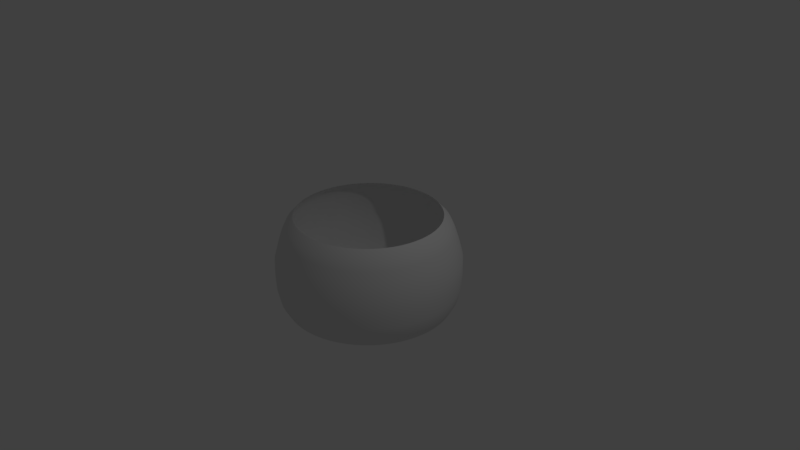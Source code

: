 # Source: Curved_Cylinder.blend  (saved by Blender 2.78.0; exported with 4.5.12 LTS)
import bpy
from mathutils import Matrix  # noqa: F401  (used for matrix-valued properties, if any)

bpy.ops.wm.read_factory_settings(use_empty=True)
scene = bpy.context.scene
scene.name = 'Scene'

# ---- collections
col_collection_1 = bpy.data.collections.new('Collection 1'); scene.collection.children.link(col_collection_1)

# ---- world
world_world = bpy.data.worlds.new('World'); scene.world = world_world
world_world.color = (0.05088, 0.05088, 0.05088)
world_world.use_sun_shadow = False
world_world.sun_shadow_jitter_overblur = 0.0
world_world.cycles.sampling_method = 'MANUAL'

# ---- cameras
cam_camera = bpy.data.cameras.new('Camera')
cam_camera.clip_end = 100.0
cam_camera.lens = 35.0
cam_camera.sensor_width = 32.0
cam_camera.sensor_height = 18.0
cam_camera.ortho_scale = 7.314
cam_camera.dof.focus_distance = 0.0
cam_camera.dof.aperture_fstop = 128.0

# ---- lights
light_lamp = bpy.data.lights.new('Lamp', 'POINT')
light_lamp.transmission_factor = 0.0
light_lamp.cutoff_distance = 30.0
light_lamp.energy = 100.0
light_lamp.shadow_buffer_clip_start = 1.001
light_lamp.shadow_soft_size = 0.1
light_lamp.shadow_maximum_resolution = 0.006
light_lamp.use_absolute_resolution = True

# ---- meshes
me_cylinder = bpy.data.meshes.new('Cylinder')
me_cylinder.from_pydata([(2.161e-07, 1.096, -0.6647), (1.963e-07, 0.9516, 0.5746), (0.2137, 1.074, -0.6647), (0.1856, 0.9333, 0.5746), (0.4192, 1.012, -0.6647), (0.3641, 0.8791, 0.5746), (0.6086, 0.9109, -0.6647), (0.5287, 0.7912, 0.5746), (0.7747, 0.7747, -0.6647), (0.6729, 0.6729, 0.5746), (0.9109, 0.6086, -0.6647), (0.7912, 0.5287, 0.5746), (1.012, 0.4192, -0.6647), (0.8791, 0.3641, 0.5746), (1.074, 0.2137, -0.6647), (0.9333, 0.1856, 0.5746), (1.096, 5.849e-08, -0.6647), (0.9516, 1.098e-07, 0.5746), (1.074, -0.2137, -0.6647), (0.9333, -0.1856, 0.5746), (1.012, -0.4192, -0.6647), (0.8791, -0.3641, 0.5746), (0.9109, -0.6086, -0.6647), (0.7912, -0.5287, 0.5746), (0.7747, -0.7747, -0.6647), (0.6729, -0.6729, 0.5746), (0.6086, -0.9109, -0.6647), (0.5287, -0.7912, 0.5746), (0.4192, -1.012, -0.6647), (0.3641, -0.8791, 0.5746), (0.2137, -1.074, -0.6647), (0.1856, -0.9333, 0.5746), (-3.655e-07, -1.096, -0.6647), (-3.066e-07, -0.9516, 0.5746), (-0.2137, -1.074, -0.6647), (-0.1856, -0.9333, 0.5746), (-0.4192, -1.012, -0.6647), (-0.3641, -0.8791, 0.5746), (-0.6086, -0.9109, -0.6647), (-0.5287, -0.7912, 0.5746), (-0.7747, -0.7747, -0.6647), (-0.6729, -0.6729, 0.5746), (-0.9109, -0.6086, -0.6647), (-0.7912, -0.5287, 0.5746), (-1.012, -0.4192, -0.6647), (-0.8791, -0.3641, 0.5746), (-1.074, -0.2137, -0.6647), (-0.9333, -0.1856, 0.5746), (-1.096, 1.038e-06, -0.6647), (-0.9516, 9.517e-07, 0.5746), (-1.074, 0.2137, -0.6647), (-0.9333, 0.1856, 0.5746), (-1.012, 0.4192, -0.6647), (-0.8791, 0.3642, 0.5746), (-0.9109, 0.6086, -0.6647), (-0.7912, 0.5287, 0.5746), (-0.7747, 0.7747, -0.6647), (-0.6729, 0.6729, 0.5746), (-0.6086, 0.9109, -0.6647), (-0.5287, 0.7912, 0.5746), (-0.4192, 1.012, -0.6647), (-0.3641, 0.8791, 0.5746), (-0.2137, 1.074, -0.6647), (-0.1856, 0.9333, 0.5746), (1.775e-07, 1.2, -0.374), (1.708e-07, 1.205, 0.004166), (1.722e-07, 1.104, 0.3529), (0.2153, 1.082, 0.3529), (0.2351, 1.182, 0.004166), (0.2342, 1.177, -0.374), (0.4223, 1.02, 0.3529), (0.4612, 1.113, 0.004166), (0.4593, 1.109, -0.374), (0.6131, 0.9176, 0.3529), (0.6696, 1.002, 0.004166), (0.6669, 0.998, -0.374), (0.7803, 0.7803, 0.3529), (0.8522, 0.8522, 0.004166), (0.8488, 0.8488, -0.374), (0.9176, 0.6131, 0.3529), (1.002, 0.6696, 0.004166), (0.998, 0.6669, -0.374), (1.02, 0.4223, 0.3529), (1.113, 0.4612, 0.004166), (1.109, 0.4593, -0.374), (1.082, 0.2153, 0.3529), (1.182, 0.2351, 0.004166), (1.177, 0.2342, -0.374), (1.104, 6.136e-08, 0.3529), (1.205, 3.382e-08, 0.004166), (1.2, 3.349e-08, -0.374), (1.082, -0.2153, 0.3529), (1.182, -0.2351, 0.004166), (1.177, -0.2342, -0.374), (1.02, -0.4223, 0.3529), (1.113, -0.4612, 0.004166), (1.109, -0.4593, -0.374), (0.9176, -0.6131, 0.3529), (1.002, -0.6696, 0.004166), (0.998, -0.6669, -0.374), (0.7803, -0.7803, 0.3529), (0.8522, -0.8522, 0.004166), (0.8488, -0.8488, -0.374), (0.6131, -0.9176, 0.3529), (0.6696, -1.002, 0.004166), (0.6669, -0.998, -0.374), (0.4223, -1.02, 0.3529), (0.4612, -1.113, 0.004166), (0.4593, -1.109, -0.374), (0.2153, -1.082, 0.3529), (0.2351, -1.182, 0.004166), (0.2342, -1.177, -0.374), (-3.807e-07, -1.104, 0.3529), (-4.23e-07, -1.205, 0.004166), (-4.189e-07, -1.2, -0.374), (-0.2153, -1.082, 0.3529), (-0.2351, -1.182, 0.004166), (-0.2342, -1.177, -0.374), (-0.4223, -1.02, 0.3529), (-0.4612, -1.113, 0.004166), (-0.4593, -1.109, -0.374), (-0.6131, -0.9176, 0.3529), (-0.6696, -1.002, 0.004166), (-0.6669, -0.998, -0.374), (-0.7803, -0.7803, 0.3529), (-0.8522, -0.8522, 0.004166), (-0.8488, -0.8488, -0.374), (-0.9176, -0.6131, 0.3529), (-1.002, -0.6696, 0.004166), (-0.998, -0.6669, -0.374), (-1.02, -0.4223, 0.3529), (-1.113, -0.4612, 0.004166), (-1.109, -0.4593, -0.374), (-1.082, -0.2153, 0.3529), (-1.182, -0.2351, 0.004166), (-1.177, -0.2342, -0.374), (-1.104, 1.046e-06, 0.3529), (-1.205, 1.103e-06, 0.004166), (-1.2, 1.1e-06, -0.374), (-1.082, 0.2153, 0.3529), (-1.182, 0.2351, 0.004166), (-1.177, 0.2342, -0.374), (-1.02, 0.4223, 0.3529), (-1.113, 0.4612, 0.004166), (-1.109, 0.4593, -0.374), (-0.9176, 0.6131, 0.3529), (-1.002, 0.6696, 0.004166), (-0.998, 0.6669, -0.374), (-0.7803, 0.7803, 0.3529), (-0.8522, 0.8522, 0.004166), (-0.8488, 0.8488, -0.374), (-0.6131, 0.9176, 0.3529), (-0.6696, 1.002, 0.004166), (-0.6669, 0.998, -0.374), (-0.4223, 1.02, 0.3529), (-0.4612, 1.113, 0.004166), (-0.4593, 1.109, -0.374), (-0.2153, 1.082, 0.3529), (-0.2351, 1.182, 0.004166), (-0.2342, 1.177, -0.374), (0.1074, 1.09, -0.665), (0.09324, 0.9467, 0.575), (1.745e-07, 1.048, 0.4733), (0.2269, 1.14, -0.5428), (0.3179, 1.048, -0.665), (0.2761, 0.9103, 0.575), (0.445, 1.074, -0.5428), (0.5163, 0.9659, -0.665), (0.4484, 0.8389, 0.575), (0.646, 0.9668, -0.5428), (0.6948, 0.8467, -0.665), (0.6035, 0.7353, 0.575), (0.8222, 0.8222, -0.5428), (0.8467, 0.6948, -0.665), (0.7353, 0.6035, 0.575), (0.9668, 0.646, -0.5428), (0.9659, 0.5163, -0.665), (0.8389, 0.4484, 0.575), (1.074, 0.445, -0.5428), (1.048, 0.3179, -0.665), (0.9103, 0.2761, 0.575), (1.14, 0.2269, -0.5428), (1.09, 0.1074, -0.665), (0.9467, 0.09324, 0.575), (1.163, 4.341e-08, -0.5428), (1.09, -0.1074, -0.665), (0.9467, -0.09324, 0.575), (1.14, -0.2269, -0.5428), (1.048, -0.3179, -0.665), (0.9103, -0.2761, 0.575), (1.074, -0.445, -0.5428), (0.9659, -0.5163, -0.665), (0.8389, -0.4484, 0.575), (0.9668, -0.646, -0.5428), (0.8467, -0.6948, -0.665), (0.7353, -0.6035, 0.575), (0.8222, -0.8222, -0.5428), (0.6948, -0.8467, -0.665), (0.6035, -0.7353, 0.575), (0.646, -0.9668, -0.5428), (0.5163, -0.9659, -0.665), (0.4484, -0.8389, 0.575), (0.445, -1.074, -0.5428), (0.3179, -1.048, -0.665), (0.2761, -0.9103, 0.575), (0.2269, -1.14, -0.5428), (0.1074, -1.09, -0.665), (0.09324, -0.9467, 0.575), (-3.962e-07, -1.163, -0.5428), (-0.1074, -1.09, -0.665), (-0.09324, -0.9467, 0.575), (-0.2269, -1.14, -0.5428), (-0.3179, -1.048, -0.665), (-0.2761, -0.9103, 0.575), (-0.445, -1.074, -0.5428), (-0.5163, -0.9659, -0.665), (-0.4484, -0.8389, 0.575), (-0.646, -0.9668, -0.5428), (-0.6948, -0.8467, -0.665), (-0.6035, -0.7353, 0.575), (-0.8222, -0.8222, -0.5428), (-0.8467, -0.6948, -0.665), (-0.7353, -0.6035, 0.575), (-0.9668, -0.646, -0.5428), (-0.9659, -0.5163, -0.665), (-0.8389, -0.4484, 0.575), (-1.074, -0.445, -0.5428), (-1.048, -0.3179, -0.665), (-0.9103, -0.2761, 0.575), (-1.14, -0.2268, -0.5428), (-1.09, -0.1074, -0.665), (-0.9467, -0.09324, 0.575), (-1.163, 1.081e-06, -0.5428), (-1.09, 0.1074, -0.665), (-0.9467, 0.09324, 0.575), (-1.14, 0.2269, -0.5428), (-1.048, 0.3179, -0.665), (-0.9103, 0.2761, 0.575), (-1.074, 0.445, -0.5428), (-0.9659, 0.5163, -0.665), (-0.8389, 0.4484, 0.575), (-0.9668, 0.646, -0.5428), (-0.8467, 0.6948, -0.665), (-0.7353, 0.6035, 0.575), (-0.8222, 0.8222, -0.5428), (-0.6948, 0.8467, -0.665), (-0.6035, 0.7353, 0.575), (-0.646, 0.9668, -0.5428), (-0.5163, 0.9659, -0.665), (-0.4484, 0.8389, 0.575), (-0.445, 1.074, -0.5428), (-0.3179, 1.048, -0.665), (-0.2761, 0.9103, 0.575), (-0.2268, 1.14, -0.5428), (-0.1074, 1.09, -0.665), (-0.09324, 0.9467, 0.575), (1.848e-07, 1.163, -0.5428), (1.759e-07, 1.209, -0.1934), (1.766e-07, 1.151, 0.2064), (0.2044, 1.027, 0.4733), (0.2246, 1.129, 0.2064), (0.2359, 1.186, -0.1934), (0.4009, 0.9679, 0.4733), (0.4405, 1.063, 0.2064), (0.4627, 1.117, -0.1934), (0.582, 0.871, 0.4733), (0.6395, 0.957, 0.2064), (0.6718, 1.005, -0.1934), (0.7408, 0.7408, 0.4733), (0.8139, 0.8139, 0.2064), (0.855, 0.855, -0.1934), (0.871, 0.582, 0.4733), (0.957, 0.6395, 0.2064), (1.005, 0.6718, -0.1934), (0.9679, 0.4009, 0.4733), (1.063, 0.4405, 0.2064), (1.117, 0.4627, -0.1934), (1.027, 0.2044, 0.4733), (1.129, 0.2246, 0.2064), (1.186, 0.2359, -0.1934), (1.048, 8.37e-08, 0.4733), (1.151, 5.015e-08, 0.2064), (1.209, 3.511e-08, -0.1934), (1.027, -0.2044, 0.4733), (1.129, -0.2246, 0.2064), (1.186, -0.2359, -0.1934), (0.9679, -0.4009, 0.4733), (1.063, -0.4405, 0.2064), (1.117, -0.4627, -0.1934), (0.871, -0.582, 0.4733), (0.957, -0.6395, 0.2064), (1.005, -0.6718, -0.1934), (0.7408, -0.7408, 0.4733), (0.8139, -0.8139, 0.2064), (0.855, -0.855, -0.1934), (0.582, -0.871, 0.4733), (0.6395, -0.957, 0.2064), (0.6718, -1.005, -0.1934), (0.4009, -0.9679, 0.4733), (0.4405, -1.063, 0.2064), (0.4627, -1.117, -0.1934), (0.2044, -1.027, 0.4733), (0.2246, -1.129, 0.2064), (0.2359, -1.186, -0.1934), (-3.484e-07, -1.048, 0.4733), (-3.999e-07, -1.151, 0.2064), (-4.219e-07, -1.209, -0.1934), (-0.2044, -1.027, 0.4733), (-0.2246, -1.129, 0.2064), (-0.2359, -1.186, -0.1934), (-0.4009, -0.9679, 0.4733), (-0.4405, -1.063, 0.2064), (-0.4627, -1.117, -0.1934), (-0.582, -0.871, 0.4733), (-0.6395, -0.957, 0.2064), (-0.6718, -1.005, -0.1934), (-0.7408, -0.7408, 0.4733), (-0.8139, -0.8139, 0.2064), (-0.855, -0.855, -0.1934), (-0.871, -0.582, 0.4733), (-0.957, -0.6395, 0.2064), (-1.005, -0.6718, -0.1934), (-0.9679, -0.4009, 0.4733), (-1.063, -0.4405, 0.2064), (-1.117, -0.4627, -0.1934), (-1.027, -0.2044, 0.4733), (-1.129, -0.2245, 0.2064), (-1.186, -0.2359, -0.1934), (-1.048, 1.011e-06, 0.4733), (-1.151, 1.075e-06, 0.2064), (-1.209, 1.107e-06, -0.1934), (-1.027, 0.2044, 0.4733), (-1.129, 0.2246, 0.2064), (-1.186, 0.2359, -0.1934), (-0.9679, 0.4009, 0.4733), (-1.063, 0.4405, 0.2064), (-1.117, 0.4627, -0.1934), (-0.871, 0.582, 0.4733), (-0.957, 0.6395, 0.2064), (-1.005, 0.6718, -0.1934), (-0.7408, 0.7408, 0.4733), (-0.8139, 0.8139, 0.2064), (-0.855, 0.855, -0.1934), (-0.582, 0.871, 0.4733), (-0.6395, 0.957, 0.2064), (-0.6718, 1.005, -0.1934), (-0.4009, 0.9679, 0.4733), (-0.4405, 1.063, 0.2064), (-0.4627, 1.117, -0.1934), (-0.2044, 1.027, 0.4733), (-0.2245, 1.129, 0.2064), (-0.2359, 1.186, -0.1934), (-0.1176, 1.194, -0.3745), (-0.1181, 1.199, 0.004262), (-0.1081, 1.098, 0.3534), (-0.3483, 1.148, -0.3745), (-0.3498, 1.153, 0.004262), (-0.3203, 1.056, 0.3534), (-0.5657, 1.058, -0.3745), (-0.5681, 1.063, 0.004262), (-0.5201, 0.973, 0.3534), (-0.7613, 0.9276, -0.3745), (-0.7645, 0.9315, 0.004262), (-0.6999, 0.8529, 0.3534), (-0.9276, 0.7613, -0.3745), (-0.9315, 0.7645, 0.004262), (-0.8529, 0.6999, 0.3534), (-1.058, 0.5657, -0.3745), (-1.063, 0.5681, 0.004262), (-0.973, 0.5201, 0.3534), (-1.148, 0.3484, -0.3745), (-1.153, 0.3498, 0.004262), (-1.056, 0.3203, 0.3534), (-1.194, 0.1176, -0.3745), (-1.199, 0.1181, 0.004262), (-1.098, 0.1081, 0.3534), (-1.194, -0.1176, -0.3745), (-1.199, -0.1181, 0.004262), (-1.098, -0.1081, 0.3534), (-1.148, -0.3483, -0.3745), (-1.153, -0.3498, 0.004262), (-1.056, -0.3203, 0.3534), (-1.058, -0.5657, -0.3745), (-1.063, -0.5681, 0.004262), (-0.973, -0.5201, 0.3534), (-0.9276, -0.7613, -0.3745), (-0.9315, -0.7645, 0.004262), (-0.8529, -0.6999, 0.3534), (-0.7613, -0.9276, -0.3745), (-0.7645, -0.9315, 0.004262), (-0.6999, -0.8529, 0.3534), (-0.5657, -1.058, -0.3745), (-0.5681, -1.063, 0.004262), (-0.5201, -0.973, 0.3534), (-0.3484, -1.148, -0.3745), (-0.3498, -1.153, 0.004262), (-0.3203, -1.056, 0.3534), (-0.1176, -1.194, -0.3745), (-0.1181, -1.199, 0.004262), (-0.1081, -1.098, 0.3534), (0.1176, -1.194, -0.3745), (0.1181, -1.199, 0.004262), (0.1081, -1.098, 0.3534), (0.3484, -1.148, -0.3745), (0.3498, -1.153, 0.004262), (0.3203, -1.056, 0.3534), (0.5657, -1.058, -0.3745), (0.5681, -1.063, 0.004262), (0.5201, -0.973, 0.3534), (0.7613, -0.9276, -0.3745), (0.7645, -0.9315, 0.004262), (0.6999, -0.8529, 0.3534), (0.9276, -0.7613, -0.3745), (0.9315, -0.7645, 0.004262), (0.8529, -0.6999, 0.3534), (1.058, -0.5657, -0.3745), (1.063, -0.5681, 0.004262), (0.973, -0.5201, 0.3534), (1.148, -0.3484, -0.3745), (1.153, -0.3498, 0.004262), (1.056, -0.3203, 0.3534), (1.194, -0.1176, -0.3745), (1.199, -0.1181, 0.004262), (1.098, -0.1081, 0.3534), (1.194, 0.1176, -0.3745), (1.199, 0.1181, 0.004262), (1.098, 0.1081, 0.3534), (1.148, 0.3484, -0.3745), (1.153, 0.3498, 0.004262), (1.056, 0.3203, 0.3534), (1.058, 0.5657, -0.3745), (1.063, 0.5681, 0.004262), (0.973, 0.5201, 0.3534), (0.9276, 0.7613, -0.3745), (0.9315, 0.7645, 0.004262), (0.8529, 0.6999, 0.3534), (0.7613, 0.9276, -0.3745), (0.7645, 0.9315, 0.004262), (0.6999, 0.8529, 0.3534), (0.5657, 1.058, -0.3745), (0.5681, 1.063, 0.004262), (0.5201, 0.973, 0.3534), (0.3484, 1.148, -0.3745), (0.3498, 1.153, 0.004262), (0.3203, 1.056, 0.3534), (0.1176, 1.194, -0.3745), (0.1181, 1.199, 0.004262), (0.1081, 1.098, 0.3534), (0.1128, 1.145, 0.2068), (0.1185, 1.203, -0.1936), (0.1139, 1.157, -0.5434), (0.3341, 1.101, 0.2068), (0.351, 1.157, -0.1936), (0.3374, 1.112, -0.5434), (0.5425, 1.015, 0.2068), (0.5699, 1.066, -0.1936), (0.548, 1.025, -0.5434), (0.7301, 0.8896, 0.2068), (0.767, 0.9346, -0.1936), (0.7374, 0.8986, -0.5434), (0.8896, 0.7301, 0.2068), (0.9346, 0.767, -0.1936), (0.8986, 0.7374, -0.5434), (1.015, 0.5425, 0.2068), (1.066, 0.5699, -0.1936), (1.025, 0.548, -0.5434), (1.101, 0.3341, 0.2068), (1.157, 0.351, -0.1936), (1.112, 0.3374, -0.5434), (1.145, 0.1128, 0.2068), (1.203, 0.1185, -0.1936), (1.157, 0.1139, -0.5434), (1.145, -0.1128, 0.2068), (1.203, -0.1185, -0.1936), (1.157, -0.1139, -0.5434), (1.101, -0.3341, 0.2068), (1.157, -0.351, -0.1936), (1.112, -0.3374, -0.5434), (1.015, -0.5425, 0.2068), (1.066, -0.5699, -0.1936), (1.025, -0.548, -0.5434), (0.8896, -0.7301, 0.2068), (0.9346, -0.767, -0.1936), (0.8986, -0.7374, -0.5434), (0.7301, -0.8896, 0.2068), (0.767, -0.9346, -0.1936), (0.7374, -0.8986, -0.5434), (0.5425, -1.015, 0.2068), (0.5699, -1.066, -0.1936), (0.548, -1.025, -0.5434), (0.3341, -1.101, 0.2068), (0.351, -1.157, -0.1936), (0.3374, -1.112, -0.5434), (0.1128, -1.145, 0.2068), (0.1185, -1.203, -0.1936), (0.1139, -1.157, -0.5434), (-0.1128, -1.145, 0.2068), (-0.1185, -1.203, -0.1936), (-0.1139, -1.157, -0.5434), (-0.3341, -1.101, 0.2068), (-0.351, -1.157, -0.1936), (-0.3374, -1.112, -0.5434), (-0.5425, -1.015, 0.2068), (-0.5699, -1.066, -0.1936), (-0.548, -1.025, -0.5434), (-0.7301, -0.8896, 0.2068), (-0.767, -0.9346, -0.1936), (-0.7374, -0.8986, -0.5434), (-0.8896, -0.7301, 0.2068), (-0.9346, -0.767, -0.1936), (-0.8986, -0.7374, -0.5434), (-1.015, -0.5425, 0.2068), (-1.066, -0.5699, -0.1936), (-1.025, -0.548, -0.5434), (-1.101, -0.3341, 0.2068), (-1.157, -0.351, -0.1936), (-1.112, -0.3374, -0.5434), (-1.145, -0.1128, 0.2068), (-1.203, -0.1185, -0.1936), (-1.157, -0.1139, -0.5434), (-1.145, 0.1128, 0.2068), (-1.203, 0.1185, -0.1936), (-1.157, 0.1139, -0.5434), (-1.101, 0.3341, 0.2068), (-1.157, 0.351, -0.1936), (-1.112, 0.3374, -0.5434), (-1.015, 0.5425, 0.2068), (-1.066, 0.5699, -0.1936), (-1.025, 0.548, -0.5434), (-0.8896, 0.7301, 0.2068), (-0.9346, 0.767, -0.1936), (-0.8986, 0.7374, -0.5434), (-0.7301, 0.8896, 0.2068), (-0.767, 0.9346, -0.1936), (-0.7374, 0.8986, -0.5434), (-0.5425, 1.015, 0.2068), (-0.5699, 1.066, -0.1936), (-0.548, 1.025, -0.5434), (-0.3341, 1.101, 0.2068), (-0.351, 1.157, -0.1936), (-0.3374, 1.112, -0.5434), (-0.1128, 1.145, 0.2068), (-0.1185, 1.203, -0.1936), (-0.1139, 1.157, -0.5434), (-0.1026, 1.042, 0.4738), (-0.304, 1.002, 0.4738), (-0.4937, 0.9236, 0.4738), (-0.6643, 0.8095, 0.4738), (-0.8095, 0.6644, 0.4738), (-0.9236, 0.4937, 0.4738), (-1.002, 0.304, 0.4738), (-1.042, 0.1026, 0.4738), (-1.042, -0.1026, 0.4738), (-1.002, -0.304, 0.4738), (-0.9236, -0.4937, 0.4738), (-0.8095, -0.6643, 0.4738), (-0.6643, -0.8095, 0.4738), (-0.4937, -0.9236, 0.4738), (-0.304, -1.002, 0.4738), (-0.1026, -1.042, 0.4738), (0.1026, -1.042, 0.4738), (0.304, -1.002, 0.4738), (0.4937, -0.9236, 0.4738), (0.6643, -0.8095, 0.4738), (0.8095, -0.6643, 0.4738), (0.9236, -0.4937, 0.4738), (1.002, -0.304, 0.4738), (1.042, -0.1026, 0.4738), (1.042, 0.1026, 0.4738), (1.002, 0.304, 0.4738), (0.9236, 0.4937, 0.4738), (0.8095, 0.6643, 0.4738), (0.6643, 0.8095, 0.4738), (0.4937, 0.9236, 0.4738), (0.304, 1.002, 0.4738), (0.1026, 1.042, 0.4738)], [], [(575, 161, 3, 259), (574, 165, 5, 262), (573, 168, 7, 265), (572, 171, 9, 268), (571, 174, 11, 271), (570, 177, 13, 274), (569, 180, 15, 277), (568, 183, 17, 280), (567, 186, 19, 283), (566, 189, 21, 286), (565, 192, 23, 289), (564, 195, 25, 292), (563, 198, 27, 295), (562, 201, 29, 298), (561, 204, 31, 301), (560, 207, 33, 304), (559, 210, 35, 307), (558, 213, 37, 310), (557, 216, 39, 313), (556, 219, 41, 316), (555, 222, 43, 319), (554, 225, 45, 322), (553, 228, 47, 325), (552, 231, 49, 328), (551, 234, 51, 331), (550, 237, 53, 334), (549, 240, 55, 337), (548, 243, 57, 340), (547, 246, 59, 343), (546, 249, 61, 346), (545, 252, 63, 349), (544, 255, 1, 162), (543, 352, 64, 256), (542, 353, 65, 257), (541, 354, 66, 258), (540, 355, 159, 253), (539, 356, 158, 351), (538, 357, 157, 350), (537, 358, 156, 250), (536, 359, 155, 348), (535, 360, 154, 347), (534, 361, 153, 247), (533, 362, 152, 345), (532, 363, 151, 344), (531, 364, 150, 244), (530, 365, 149, 342), (529, 366, 148, 341), (528, 367, 147, 241), (527, 368, 146, 339), (526, 369, 145, 338), (525, 370, 144, 238), (524, 371, 143, 336), (523, 372, 142, 335), (522, 373, 141, 235), (521, 374, 140, 333), (520, 375, 139, 332), (519, 376, 138, 232), (518, 377, 137, 330), (517, 378, 136, 329), (516, 379, 135, 229), (515, 380, 134, 327), (514, 381, 133, 326), (513, 382, 132, 226), (512, 383, 131, 324), (511, 384, 130, 323), (510, 385, 129, 223), (509, 386, 128, 321), (508, 387, 127, 320), (507, 388, 126, 220), (506, 389, 125, 318), (505, 390, 124, 317), (504, 391, 123, 217), (503, 392, 122, 315), (502, 393, 121, 314), (501, 394, 120, 214), (500, 395, 119, 312), (499, 396, 118, 311), (498, 397, 117, 211), (497, 398, 116, 309), (496, 399, 115, 308), (495, 400, 114, 208), (494, 401, 113, 306), (493, 402, 112, 305), (492, 403, 111, 205), (491, 404, 110, 303), (490, 405, 109, 302), (489, 406, 108, 202), (488, 407, 107, 300), (487, 408, 106, 299), (486, 409, 105, 199), (485, 410, 104, 297), (484, 411, 103, 296), (483, 412, 102, 196), (482, 413, 101, 294), (481, 414, 100, 293), (480, 415, 99, 193), (479, 416, 98, 291), (478, 417, 97, 290), (477, 418, 96, 190), (476, 419, 95, 288), (475, 420, 94, 287), (474, 421, 93, 187), (473, 422, 92, 285), (472, 423, 91, 284), (471, 424, 90, 184), (470, 425, 89, 282), (469, 426, 88, 281), (468, 427, 87, 181), (467, 428, 86, 279), (466, 429, 85, 278), (465, 430, 84, 178), (464, 431, 83, 276), (463, 432, 82, 275), (462, 433, 81, 175), (461, 434, 80, 273), (460, 435, 79, 272), (459, 436, 78, 172), (458, 437, 77, 270), (457, 438, 76, 269), (456, 439, 75, 169), (455, 440, 74, 267), (454, 441, 73, 266), (453, 442, 72, 166), (452, 443, 71, 264), (451, 444, 70, 263), (450, 445, 69, 163), (449, 446, 68, 261), (448, 447, 67, 260), (446, 448, 260, 68), (65, 258, 448, 446), (258, 66, 447, 448), (445, 449, 261, 69), (64, 257, 449, 445), (257, 65, 446, 449), (160, 450, 163, 2), (0, 256, 450, 160), (256, 64, 445, 450), (443, 451, 263, 71), (68, 260, 451, 443), (260, 67, 444, 451), (442, 452, 264, 72), (69, 261, 452, 442), (261, 68, 443, 452), (164, 453, 166, 4), (2, 163, 453, 164), (163, 69, 442, 453), (440, 454, 266, 74), (71, 263, 454, 440), (263, 70, 441, 454), (439, 455, 267, 75), (72, 264, 455, 439), (264, 71, 440, 455), (167, 456, 169, 6), (4, 166, 456, 167), (166, 72, 439, 456), (437, 457, 269, 77), (74, 266, 457, 437), (266, 73, 438, 457), (436, 458, 270, 78), (75, 267, 458, 436), (267, 74, 437, 458), (170, 459, 172, 8), (6, 169, 459, 170), (169, 75, 436, 459), (434, 460, 272, 80), (77, 269, 460, 434), (269, 76, 435, 460), (433, 461, 273, 81), (78, 270, 461, 433), (270, 77, 434, 461), (173, 462, 175, 10), (8, 172, 462, 173), (172, 78, 433, 462), (431, 463, 275, 83), (80, 272, 463, 431), (272, 79, 432, 463), (430, 464, 276, 84), (81, 273, 464, 430), (273, 80, 431, 464), (176, 465, 178, 12), (10, 175, 465, 176), (175, 81, 430, 465), (428, 466, 278, 86), (83, 275, 466, 428), (275, 82, 429, 466), (427, 467, 279, 87), (84, 276, 467, 427), (276, 83, 428, 467), (179, 468, 181, 14), (12, 178, 468, 179), (178, 84, 427, 468), (425, 469, 281, 89), (86, 278, 469, 425), (278, 85, 426, 469), (424, 470, 282, 90), (87, 279, 470, 424), (279, 86, 425, 470), (182, 471, 184, 16), (14, 181, 471, 182), (181, 87, 424, 471), (422, 472, 284, 92), (89, 281, 472, 422), (281, 88, 423, 472), (421, 473, 285, 93), (90, 282, 473, 421), (282, 89, 422, 473), (185, 474, 187, 18), (16, 184, 474, 185), (184, 90, 421, 474), (419, 475, 287, 95), (92, 284, 475, 419), (284, 91, 420, 475), (418, 476, 288, 96), (93, 285, 476, 418), (285, 92, 419, 476), (188, 477, 190, 20), (18, 187, 477, 188), (187, 93, 418, 477), (416, 478, 290, 98), (95, 287, 478, 416), (287, 94, 417, 478), (415, 479, 291, 99), (96, 288, 479, 415), (288, 95, 416, 479), (191, 480, 193, 22), (20, 190, 480, 191), (190, 96, 415, 480), (413, 481, 293, 101), (98, 290, 481, 413), (290, 97, 414, 481), (412, 482, 294, 102), (99, 291, 482, 412), (291, 98, 413, 482), (194, 483, 196, 24), (22, 193, 483, 194), (193, 99, 412, 483), (410, 484, 296, 104), (101, 293, 484, 410), (293, 100, 411, 484), (409, 485, 297, 105), (102, 294, 485, 409), (294, 101, 410, 485), (197, 486, 199, 26), (24, 196, 486, 197), (196, 102, 409, 486), (407, 487, 299, 107), (104, 296, 487, 407), (296, 103, 408, 487), (406, 488, 300, 108), (105, 297, 488, 406), (297, 104, 407, 488), (200, 489, 202, 28), (26, 199, 489, 200), (199, 105, 406, 489), (404, 490, 302, 110), (107, 299, 490, 404), (299, 106, 405, 490), (403, 491, 303, 111), (108, 300, 491, 403), (300, 107, 404, 491), (203, 492, 205, 30), (28, 202, 492, 203), (202, 108, 403, 492), (401, 493, 305, 113), (110, 302, 493, 401), (302, 109, 402, 493), (400, 494, 306, 114), (111, 303, 494, 400), (303, 110, 401, 494), (206, 495, 208, 32), (30, 205, 495, 206), (205, 111, 400, 495), (398, 496, 308, 116), (113, 305, 496, 398), (305, 112, 399, 496), (397, 497, 309, 117), (114, 306, 497, 397), (306, 113, 398, 497), (209, 498, 211, 34), (32, 208, 498, 209), (208, 114, 397, 498), (395, 499, 311, 119), (116, 308, 499, 395), (308, 115, 396, 499), (394, 500, 312, 120), (117, 309, 500, 394), (309, 116, 395, 500), (212, 501, 214, 36), (34, 211, 501, 212), (211, 117, 394, 501), (392, 502, 314, 122), (119, 311, 502, 392), (311, 118, 393, 502), (391, 503, 315, 123), (120, 312, 503, 391), (312, 119, 392, 503), (215, 504, 217, 38), (36, 214, 504, 215), (214, 120, 391, 504), (389, 505, 317, 125), (122, 314, 505, 389), (314, 121, 390, 505), (388, 506, 318, 126), (123, 315, 506, 388), (315, 122, 389, 506), (218, 507, 220, 40), (38, 217, 507, 218), (217, 123, 388, 507), (386, 508, 320, 128), (125, 317, 508, 386), (317, 124, 387, 508), (385, 509, 321, 129), (126, 318, 509, 385), (318, 125, 386, 509), (221, 510, 223, 42), (40, 220, 510, 221), (220, 126, 385, 510), (383, 511, 323, 131), (128, 320, 511, 383), (320, 127, 384, 511), (382, 512, 324, 132), (129, 321, 512, 382), (321, 128, 383, 512), (224, 513, 226, 44), (42, 223, 513, 224), (223, 129, 382, 513), (380, 514, 326, 134), (131, 323, 514, 380), (323, 130, 381, 514), (379, 515, 327, 135), (132, 324, 515, 379), (324, 131, 380, 515), (227, 516, 229, 46), (44, 226, 516, 227), (226, 132, 379, 516), (377, 517, 329, 137), (134, 326, 517, 377), (326, 133, 378, 517), (376, 518, 330, 138), (135, 327, 518, 376), (327, 134, 377, 518), (230, 519, 232, 48), (46, 229, 519, 230), (229, 135, 376, 519), (374, 520, 332, 140), (137, 329, 520, 374), (329, 136, 375, 520), (373, 521, 333, 141), (138, 330, 521, 373), (330, 137, 374, 521), (233, 522, 235, 50), (48, 232, 522, 233), (232, 138, 373, 522), (371, 523, 335, 143), (140, 332, 523, 371), (332, 139, 372, 523), (370, 524, 336, 144), (141, 333, 524, 370), (333, 140, 371, 524), (236, 525, 238, 52), (50, 235, 525, 236), (235, 141, 370, 525), (368, 526, 338, 146), (143, 335, 526, 368), (335, 142, 369, 526), (367, 527, 339, 147), (144, 336, 527, 367), (336, 143, 368, 527), (239, 528, 241, 54), (52, 238, 528, 239), (238, 144, 367, 528), (365, 529, 341, 149), (146, 338, 529, 365), (338, 145, 366, 529), (364, 530, 342, 150), (147, 339, 530, 364), (339, 146, 365, 530), (242, 531, 244, 56), (54, 241, 531, 242), (241, 147, 364, 531), (362, 532, 344, 152), (149, 341, 532, 362), (341, 148, 363, 532), (361, 533, 345, 153), (150, 342, 533, 361), (342, 149, 362, 533), (245, 534, 247, 58), (56, 244, 534, 245), (244, 150, 361, 534), (359, 535, 347, 155), (152, 344, 535, 359), (344, 151, 360, 535), (358, 536, 348, 156), (153, 345, 536, 358), (345, 152, 359, 536), (248, 537, 250, 60), (58, 247, 537, 248), (247, 153, 358, 537), (356, 538, 350, 158), (155, 347, 538, 356), (347, 154, 357, 538), (355, 539, 351, 159), (156, 348, 539, 355), (348, 155, 356, 539), (251, 540, 253, 62), (60, 250, 540, 251), (250, 156, 355, 540), (353, 541, 258, 65), (158, 350, 541, 353), (350, 157, 354, 541), (352, 542, 257, 64), (159, 351, 542, 352), (351, 158, 353, 542), (254, 543, 256, 0), (62, 253, 543, 254), (253, 159, 352, 543), (354, 544, 162, 66), (157, 349, 544, 354), (349, 63, 255, 544), (357, 545, 349, 157), (154, 346, 545, 357), (346, 61, 252, 545), (360, 546, 346, 154), (151, 343, 546, 360), (343, 59, 249, 546), (363, 547, 343, 151), (148, 340, 547, 363), (340, 57, 246, 547), (366, 548, 340, 148), (145, 337, 548, 366), (337, 55, 243, 548), (369, 549, 337, 145), (142, 334, 549, 369), (334, 53, 240, 549), (372, 550, 334, 142), (139, 331, 550, 372), (331, 51, 237, 550), (375, 551, 331, 139), (136, 328, 551, 375), (328, 49, 234, 551), (378, 552, 328, 136), (133, 325, 552, 378), (325, 47, 231, 552), (381, 553, 325, 133), (130, 322, 553, 381), (322, 45, 228, 553), (384, 554, 322, 130), (127, 319, 554, 384), (319, 43, 225, 554), (387, 555, 319, 127), (124, 316, 555, 387), (316, 41, 222, 555), (390, 556, 316, 124), (121, 313, 556, 390), (313, 39, 219, 556), (393, 557, 313, 121), (118, 310, 557, 393), (310, 37, 216, 557), (396, 558, 310, 118), (115, 307, 558, 396), (307, 35, 213, 558), (399, 559, 307, 115), (112, 304, 559, 399), (304, 33, 210, 559), (402, 560, 304, 112), (109, 301, 560, 402), (301, 31, 207, 560), (405, 561, 301, 109), (106, 298, 561, 405), (298, 29, 204, 561), (408, 562, 298, 106), (103, 295, 562, 408), (295, 27, 201, 562), (411, 563, 295, 103), (100, 292, 563, 411), (292, 25, 198, 563), (414, 564, 292, 100), (97, 289, 564, 414), (289, 23, 195, 564), (417, 565, 289, 97), (94, 286, 565, 417), (286, 21, 192, 565), (420, 566, 286, 94), (91, 283, 566, 420), (283, 19, 189, 566), (423, 567, 283, 91), (88, 280, 567, 423), (280, 17, 186, 567), (426, 568, 280, 88), (85, 277, 568, 426), (277, 15, 183, 568), (429, 569, 277, 85), (82, 274, 569, 429), (274, 13, 180, 569), (432, 570, 274, 82), (79, 271, 570, 432), (271, 11, 177, 570), (435, 571, 271, 79), (76, 268, 571, 435), (268, 9, 174, 571), (438, 572, 268, 76), (73, 265, 572, 438), (265, 7, 171, 572), (441, 573, 265, 73), (70, 262, 573, 441), (262, 5, 168, 573), (444, 574, 262, 70), (67, 259, 574, 444), (259, 3, 165, 574), (447, 575, 259, 67), (66, 162, 575, 447), (162, 1, 161, 575)])
me_cylinder.polygons.foreach_set('use_smooth', [True] * 512)
_uv = me_cylinder.uv_layers.new(name='UVMap')
_uv.uv.foreach_set('vector', [1.005, 0.9208, 1.006, 0.996, 0.9897, 0.996, 0.9891, 0.9203, 0.9731, 0.9219, 0.9735, 0.996, 0.9573, 0.996, 0.9571, 0.921, 0.941, 0.9223, 0.9411, 0.996, 0.9249, 0.996, 0.925, 0.9211, 0.909, 0.9219, 0.9087, 0.996, 0.8925, 0.996, 0.893, 0.9204, 0.877, 0.9209, 0.8763, 0.996, 0.8602, 0.996, 0.8611, 0.919, 0.8451, 0.9192, 0.844, 0.996, 0.828, 0.996, 0.8292, 0.917, 0.8133, 0.917, 0.8119, 0.996, 0.7959, 0.996, 0.7974, 0.9145, 0.7816, 0.9142, 0.78, 0.996, 0.7641, 0.996, 0.7658, 0.9116, 0.75, 0.9115, 0.7482, 0.996, 0.7324, 0.996, 0.7343, 0.9092, 0.7185, 0.9093, 0.7167, 0.996, 0.701, 0.996, 0.7029, 0.9071, 0.6872, 0.9073, 0.6854, 0.996, 0.6698, 0.996, 0.6717, 0.9052, 0.6561, 0.9056, 0.6543, 0.996, 0.6388, 0.996, 0.6406, 0.9036, 0.6251, 0.904, 0.6234, 0.996, 0.608, 0.996, 0.6096, 0.902, 0.5942, 0.9025, 0.5927, 0.996, 0.5774, 0.996, 0.5788, 0.9007, 0.5634, 0.9016, 0.5621, 0.996, 0.5469, 0.996, 0.5481, 0.9, 0.5327, 0.9013, 0.5317, 0.996, 0.5166, 0.996, 0.5174, 0.8999, 0.5021, 0.9014, 0.5014, 0.996, 0.4863, 0.996, 0.4868, 0.9002, 0.4715, 0.9017, 0.4711, 0.996, 0.456, 0.996, 0.4562, 0.9006, 0.441, 0.9022, 0.4409, 0.996, 0.4258, 0.996, 0.4257, 0.9012, 0.4104, 0.9028, 0.4107, 0.996, 0.3956, 0.996, 0.3951, 0.9018, 0.3798, 0.9035, 0.3805, 0.996, 0.3653, 0.996, 0.3645, 0.9026, 0.3492, 0.9043, 0.3502, 0.996, 0.335, 0.996, 0.3339, 0.9034, 0.3185, 0.9051, 0.3198, 0.996, 0.3045, 0.996, 0.3031, 0.9042, 0.2878, 0.906, 0.2892, 0.996, 0.2739, 0.996, 0.2723, 0.9053, 0.2569, 0.9072, 0.2586, 0.996, 0.2431, 0.996, 0.2414, 0.9066, 0.2259, 0.9087, 0.2277, 0.996, 0.2122, 0.996, 0.2103, 0.9085, 0.1947, 0.9106, 0.1966, 0.996, 0.181, 0.996, 0.1791, 0.9103, 0.1635, 0.9123, 0.1653, 0.996, 0.1496, 0.996, 0.1478, 0.9119, 0.132, 0.9139, 0.1338, 0.996, 0.118, 0.996, 0.1163, 0.9135, 0.1005, 0.9155, 0.1021, 0.996, 0.08615, 0.996, 0.08463, 0.9151, 0.06878, 0.9171, 0.07018, 0.996, 0.05413, 0.996, 0.05287, 0.9169, 0.03696, 0.919, 0.03808, 0.996, 0.0219, 0.996, 0.02094, 0.9188, 0.02725, 0.1099, 0.03201, 0.2597, 0.01639, 0.263, 0.01172, 0.1123, 0.03412, 0.4117, 0.0348, 0.5194, 0.019, 0.5203, 0.01837, 0.4137, 0.03545, 0.6432, 0.03616, 0.8014, 0.02026, 0.8009, 0.01962, 0.6431, 0.05818, 0.108, 0.06297, 0.2565, 0.04753, 0.2602, 0.04272, 0.1104, 0.06522, 0.4085, 0.06606, 0.5164, 0.05043, 0.5177, 0.04968, 0.411, 0.06687, 0.64, 0.06778, 0.7985, 0.05197, 0.7983, 0.05116, 0.6403, 0.08937, 0.1064, 0.09402, 0.2529, 0.07854, 0.2569, 0.07379, 0.1087, 0.09633, 0.4046, 0.0973, 0.5129, 0.08168, 0.5145, 0.08078, 0.4075, 0.09825, 0.6361, 0.09931, 0.7949, 0.08354, 0.7949, 0.08256, 0.6367, 0.1208, 0.105, 0.1252, 0.249, 0.1096, 0.2532, 0.1051, 0.1072, 0.1275, 0.4002, 0.1285, 0.5089, 0.1129, 0.5107, 0.1119, 0.4033, 0.1296, 0.6317, 0.1308, 0.791, 0.115, 0.791, 0.1139, 0.6325, 0.1524, 0.1038, 0.1564, 0.2448, 0.1408, 0.2492, 0.1367, 0.106, 0.1586, 0.3954, 0.1598, 0.5045, 0.1442, 0.5065, 0.1431, 0.3986, 0.1609, 0.6269, 0.1621, 0.7871, 0.1464, 0.7869, 0.1452, 0.6278, 0.1842, 0.1027, 0.1877, 0.2405, 0.1721, 0.245, 0.1684, 0.1048, 0.1898, 0.3905, 0.191, 0.5, 0.1754, 0.502, 0.1742, 0.3938, 0.1921, 0.622, 0.1934, 0.783, 0.1777, 0.7828, 0.1765, 0.623, 0.2161, 0.1013, 0.219, 0.2359, 0.2034, 0.2405, 0.2002, 0.1036, 0.2211, 0.3856, 0.2222, 0.4955, 0.2066, 0.4975, 0.2055, 0.3888, 0.2233, 0.617, 0.2245, 0.7788, 0.209, 0.7787, 0.2077, 0.618, 0.248, 0.09971, 0.2504, 0.2313, 0.2347, 0.2357, 0.2321, 0.102, 0.2524, 0.3809, 0.2535, 0.4912, 0.2378, 0.493, 0.2367, 0.384, 0.2545, 0.6123, 0.2556, 0.7747, 0.2401, 0.7745, 0.2389, 0.6131, 0.2798, 0.09754, 0.2818, 0.227, 0.2661, 0.2312, 0.2639, 0.1001, 0.2837, 0.3766, 0.2847, 0.4872, 0.2691, 0.4889, 0.268, 0.3795, 0.2856, 0.6079, 0.2866, 0.7707, 0.2711, 0.7704, 0.2701, 0.6086, 0.3115, 0.09475, 0.3133, 0.2234, 0.2976, 0.2271, 0.2957, 0.09745, 0.3151, 0.3729, 0.3159, 0.4837, 0.3003, 0.4851, 0.2994, 0.3756, 0.3167, 0.6041, 0.3176, 0.767, 0.3021, 0.7666, 0.3012, 0.6045, 0.3433, 0.09227, 0.3449, 0.2205, 0.3291, 0.2237, 0.3274, 0.09462, 0.3465, 0.3699, 0.3472, 0.4809, 0.3316, 0.482, 0.3308, 0.3722, 0.3478, 0.6009, 0.3485, 0.764, 0.333, 0.7633, 0.3323, 0.6011, 0.3751, 0.09041, 0.3765, 0.2183, 0.3607, 0.221, 0.3592, 0.09241, 0.3779, 0.3677, 0.3785, 0.4788, 0.3628, 0.4795, 0.3622, 0.3694, 0.3789, 0.5986, 0.3793, 0.7618, 0.3639, 0.7608, 0.3633, 0.5984, 0.407, 0.08928, 0.4081, 0.2171, 0.3923, 0.2191, 0.3911, 0.09091, 0.4093, 0.3664, 0.4097, 0.4775, 0.3941, 0.4778, 0.3936, 0.3676, 0.4099, 0.5971, 0.4102, 0.7603, 0.3947, 0.7591, 0.3944, 0.5965, 0.4389, 0.08893, 0.4398, 0.2169, 0.424, 0.2182, 0.423, 0.09017, 0.4408, 0.366, 0.441, 0.4771, 0.4254, 0.477, 0.4251, 0.3667, 0.441, 0.5966, 0.441, 0.7598, 0.4256, 0.7583, 0.4255, 0.5956, 0.4709, 0.08938, 0.4715, 0.2172, 0.4557, 0.2183, 0.4549, 0.09021, 0.4723, 0.3665, 0.4723, 0.4776, 0.4566, 0.477, 0.4566, 0.3667, 0.472, 0.5972, 0.4718, 0.7604, 0.4564, 0.7583, 0.4565, 0.5957, 0.5027, 0.09059, 0.5032, 0.2185, 0.4873, 0.2193, 0.4868, 0.09105, 0.5037, 0.3679, 0.5035, 0.479, 0.4879, 0.4779, 0.488, 0.3678, 0.5031, 0.5988, 0.5026, 0.7619, 0.4872, 0.7592, 0.4876, 0.5967, 0.5345, 0.09202, 0.5348, 0.2208, 0.519, 0.2213, 0.5186, 0.09253, 0.5352, 0.3702, 0.5348, 0.4812, 0.5192, 0.4797, 0.5195, 0.3697, 0.5342, 0.6012, 0.5335, 0.7643, 0.518, 0.7611, 0.5186, 0.5986, 0.5661, 0.09304, 0.5663, 0.2238, 0.5506, 0.224, 0.5503, 0.09377, 0.5666, 0.3733, 0.5661, 0.4841, 0.5504, 0.4823, 0.5509, 0.3725, 0.5652, 0.6045, 0.5644, 0.7672, 0.5489, 0.7637, 0.5497, 0.6014, 0.5974, 0.09393, 0.5978, 0.2274, 0.5821, 0.2276, 0.5818, 0.09479, 0.598, 0.3771, 0.5973, 0.4876, 0.5817, 0.4855, 0.5823, 0.376, 0.5964, 0.6084, 0.5953, 0.7706, 0.5799, 0.7667, 0.5808, 0.6049, 0.6287, 0.09493, 0.6292, 0.2313, 0.6136, 0.2315, 0.6131, 0.09582, 0.6293, 0.3815, 0.6285, 0.4917, 0.6129, 0.4893, 0.6136, 0.38, 0.6275, 0.6128, 0.6263, 0.7743, 0.6108, 0.7702, 0.6119, 0.6091, 0.6597, 0.09623, 0.6605, 0.2354, 0.6449, 0.2355, 0.6442, 0.09704, 0.6606, 0.3862, 0.6598, 0.496, 0.6442, 0.4935, 0.6449, 0.3846, 0.6587, 0.6176, 0.6574, 0.7783, 0.6419, 0.774, 0.6431, 0.6137, 0.6907, 0.09798, 0.6917, 0.2397, 0.6761, 0.2398, 0.6753, 0.09861, 0.6918, 0.3911, 0.691, 0.5005, 0.6754, 0.498, 0.6762, 0.3894, 0.6899, 0.6226, 0.6886, 0.7825, 0.673, 0.7781, 0.6743, 0.6186, 0.7217, 0.1003, 0.7228, 0.2443, 0.7073, 0.2443, 0.7062, 0.1007, 0.7231, 0.396, 0.7222, 0.505, 0.7066, 0.5025, 0.7075, 0.3943, 0.7211, 0.6275, 0.7199, 0.7869, 0.7043, 0.7825, 0.7055, 0.6235, 0.7526, 0.1022, 0.754, 0.2489, 0.7384, 0.2489, 0.7372, 0.103, 0.7542, 0.4007, 0.7535, 0.5094, 0.7378, 0.507, 0.7386, 0.3992, 0.7524, 0.6323, 0.7513, 0.7913, 0.7356, 0.7871, 0.7368, 0.6284, 0.7837, 0.1035, 0.785, 0.2534, 0.7695, 0.2534, 0.7682, 0.1046, 0.7854, 0.4051, 0.7847, 0.5133, 0.7691, 0.5111, 0.7698, 0.4038, 0.7838, 0.6366, 0.7827, 0.7954, 0.767, 0.7914, 0.7681, 0.633, 0.8149, 0.1043, 0.8161, 0.2576, 0.8006, 0.2577, 0.7993, 0.1056, 0.8165, 0.4089, 0.8159, 0.5168, 0.8003, 0.5149, 0.801, 0.4079, 0.8151, 0.6404, 0.8143, 0.7989, 0.7985, 0.7953, 0.7995, 0.6371, 0.8461, 0.105, 0.8471, 0.2611, 0.8316, 0.2615, 0.8305, 0.1062, 0.8476, 0.412, 0.8472, 0.5196, 0.8316, 0.518, 0.8321, 0.4113, 0.8466, 0.6435, 0.8459, 0.8017, 0.8301, 0.7986, 0.8309, 0.6407, 0.8773, 0.1054, 0.8781, 0.2635, 0.8626, 0.2644, 0.8617, 0.1067, 0.8787, 0.4143, 0.8785, 0.5217, 0.8628, 0.5205, 0.8632, 0.414, 0.878, 0.6457, 0.8776, 0.8038, 0.8617, 0.8012, 0.8623, 0.6434, 0.9085, 0.1057, 0.9091, 0.2649, 0.8936, 0.2661, 0.8929, 0.107, 0.9098, 0.4158, 0.9097, 0.523, 0.8941, 0.5222, 0.8943, 0.4158, 0.9095, 0.6471, 0.9093, 0.8049, 0.8934, 0.8029, 0.8938, 0.6453, 0.9397, 0.106, 0.9401, 0.265, 0.9246, 0.2666, 0.9241, 0.1073, 0.9409, 0.4163, 0.941, 0.5234, 0.9254, 0.523, 0.9253, 0.4167, 0.941, 0.6474, 0.941, 0.8053, 0.9252, 0.8038, 0.9253, 0.6462, 0.9708, 0.1062, 0.971, 0.2638, 0.9555, 0.266, 0.9553, 0.1075, 0.972, 0.4157, 0.9723, 0.5229, 0.9566, 0.523, 0.9564, 0.4167, 0.9725, 0.647, 0.9728, 0.8049, 0.9569, 0.8037, 0.9568, 0.6462, 1.002, 0.1064, 1.002, 0.2618, 0.9865, 0.2646, 0.9863, 0.1077, 1.003, 0.4141, 1.004, 0.5215, 0.9879, 0.5221, 0.9875, 0.4157, 1.004, 0.6452, 1.004, 0.8033, 0.9886, 0.8028, 0.9882, 0.6451, 1.004, 0.5215, 1.004, 0.6452, 0.9882, 0.6451, 0.9879, 0.5221, 0.019, 0.5203, 0.01962, 0.6431, 9.565e-05, 0.6455, 9.565e-05, 0.5215, 0.01962, 0.6431, 0.02026, 0.8009, 9.565e-05, 0.8036, 9.565e-05, 0.6455, 1.002, 0.2618, 1.003, 0.4141, 0.9875, 0.4157, 0.9865, 0.2646, 0.01639, 0.263, 0.01837, 0.4137, 9.565e-05, 0.4144, 9.565e-05, 0.2629, 0.01837, 0.4137, 0.019, 0.5203, 9.565e-05, 0.5215, 9.565e-05, 0.4144, 1.001, 0.005644, 1.002, 0.1064, 0.9863, 0.1077, 0.9859, 0.005644, 0.009358, 0.005644, 0.01172, 0.1123, 9.565e-05, 0.1121, 9.565e-05, 0.005644, 0.01172, 0.1123, 0.01639, 0.263, 9.565e-05, 0.2629, 9.565e-05, 0.1121, 0.9723, 0.5229, 0.9725, 0.647, 0.9568, 0.6462, 0.9566, 0.523, 0.9879, 0.5221, 0.9882, 0.6451, 0.9725, 0.647, 0.9723, 0.5229, 0.9882, 0.6451, 0.9886, 0.8028, 0.9728, 0.8049, 0.9725, 0.647, 0.971, 0.2638, 0.972, 0.4157, 0.9564, 0.4167, 0.9555, 0.266, 0.9865, 0.2646, 0.9875, 0.4157, 0.972, 0.4157, 0.971, 0.2638, 0.9875, 0.4157, 0.9879, 0.5221, 0.9723, 0.5229, 0.972, 0.4157, 0.9705, 0.005644, 0.9708, 0.1062, 0.9553, 0.1075, 0.9551, 0.005644, 0.9859, 0.005644, 0.9863, 0.1077, 0.9708, 0.1062, 0.9705, 0.005644, 0.9863, 0.1077, 0.9865, 0.2646, 0.971, 0.2638, 0.9708, 0.1062, 0.941, 0.5234, 0.941, 0.6474, 0.9253, 0.6462, 0.9254, 0.523, 0.9566, 0.523, 0.9568, 0.6462, 0.941, 0.6474, 0.941, 0.5234, 0.9568, 0.6462, 0.9569, 0.8037, 0.941, 0.8053, 0.941, 0.6474, 0.9401, 0.265, 0.9409, 0.4163, 0.9253, 0.4167, 0.9246, 0.2666, 0.9555, 0.266, 0.9564, 0.4167, 0.9409, 0.4163, 0.9401, 0.265, 0.9564, 0.4167, 0.9566, 0.523, 0.941, 0.5234, 0.9409, 0.4163, 0.9396, 0.005644, 0.9397, 0.106, 0.9241, 0.1073, 0.924, 0.005644, 0.9551, 0.005644, 0.9553, 0.1075, 0.9397, 0.106, 0.9396, 0.005644, 0.9553, 0.1075, 0.9555, 0.266, 0.9401, 0.265, 0.9397, 0.106, 0.9097, 0.523, 0.9095, 0.6471, 0.8938, 0.6453, 0.8941, 0.5222, 0.9254, 0.523, 0.9253, 0.6462, 0.9095, 0.6471, 0.9097, 0.523, 0.9253, 0.6462, 0.9252, 0.8038, 0.9093, 0.8049, 0.9095, 0.6471, 0.9091, 0.2649, 0.9098, 0.4158, 0.8943, 0.4158, 0.8936, 0.2661, 0.9246, 0.2666, 0.9253, 0.4167, 0.9098, 0.4158, 0.9091, 0.2649, 0.9253, 0.4167, 0.9254, 0.523, 0.9097, 0.523, 0.9098, 0.4158, 0.9085, 0.005644, 0.9085, 0.1057, 0.8929, 0.107, 0.893, 0.005644, 0.924, 0.005644, 0.9241, 0.1073, 0.9085, 0.1057, 0.9085, 0.005644, 0.9241, 0.1073, 0.9246, 0.2666, 0.9091, 0.2649, 0.9085, 0.1057, 0.8785, 0.5217, 0.878, 0.6457, 0.8623, 0.6434, 0.8628, 0.5205, 0.8941, 0.5222, 0.8938, 0.6453, 0.878, 0.6457, 0.8785, 0.5217, 0.8938, 0.6453, 0.8934, 0.8029, 0.8776, 0.8038, 0.878, 0.6457, 0.8781, 0.2635, 0.8787, 0.4143, 0.8632, 0.414, 0.8626, 0.2644, 0.8936, 0.2661, 0.8943, 0.4158, 0.8787, 0.4143, 0.8781, 0.2635, 0.8943, 0.4158, 0.8941, 0.5222, 0.8785, 0.5217, 0.8787, 0.4143, 0.8774, 0.005644, 0.8773, 0.1054, 0.8617, 0.1067, 0.8618, 0.005644, 0.893, 0.005644, 0.8929, 0.107, 0.8773, 0.1054, 0.8774, 0.005644, 0.8929, 0.107, 0.8936, 0.2661, 0.8781, 0.2635, 0.8773, 0.1054, 0.8472, 0.5196, 0.8466, 0.6435, 0.8309, 0.6407, 0.8316, 0.518, 0.8628, 0.5205, 0.8623, 0.6434, 0.8466, 0.6435, 0.8472, 0.5196, 0.8623, 0.6434, 0.8617, 0.8012, 0.8459, 0.8017, 0.8466, 0.6435, 0.8471, 0.2611, 0.8476, 0.412, 0.8321, 0.4113, 0.8316, 0.2615, 0.8626, 0.2644, 0.8632, 0.414, 0.8476, 0.412, 0.8471, 0.2611, 0.8632, 0.414, 0.8628, 0.5205, 0.8472, 0.5196, 0.8476, 0.412, 0.8463, 0.005644, 0.8461, 0.105, 0.8305, 0.1062, 0.8307, 0.005644, 0.8618, 0.005644, 0.8617, 0.1067, 0.8461, 0.105, 0.8463, 0.005644, 0.8617, 0.1067, 0.8626, 0.2644, 0.8471, 0.2611, 0.8461, 0.105, 0.8159, 0.5168, 0.8151, 0.6404, 0.7995, 0.6371, 0.8003, 0.5149, 0.8316, 0.518, 0.8309, 0.6407, 0.8151, 0.6404, 0.8159, 0.5168, 0.8309, 0.6407, 0.8301, 0.7986, 0.8143, 0.7989, 0.8151, 0.6404, 0.8161, 0.2576, 0.8165, 0.4089, 0.801, 0.4079, 0.8006, 0.2577, 0.8316, 0.2615, 0.8321, 0.4113, 0.8165, 0.4089, 0.8161, 0.2576, 0.8321, 0.4113, 0.8316, 0.518, 0.8159, 0.5168, 0.8165, 0.4089, 0.8151, 0.005644, 0.8149, 0.1043, 0.7993, 0.1056, 0.7996, 0.005644, 0.8307, 0.005644, 0.8305, 0.1062, 0.8149, 0.1043, 0.8151, 0.005644, 0.8305, 0.1062, 0.8316, 0.2615, 0.8161, 0.2576, 0.8149, 0.1043, 0.7847, 0.5133, 0.7838, 0.6366, 0.7681, 0.633, 0.7691, 0.5111, 0.8003, 0.5149, 0.7995, 0.6371, 0.7838, 0.6366, 0.7847, 0.5133, 0.7995, 0.6371, 0.7985, 0.7953, 0.7827, 0.7954, 0.7838, 0.6366, 0.785, 0.2534, 0.7854, 0.4051, 0.7698, 0.4038, 0.7695, 0.2534, 0.8006, 0.2577, 0.801, 0.4079, 0.7854, 0.4051, 0.785, 0.2534, 0.801, 0.4079, 0.8003, 0.5149, 0.7847, 0.5133, 0.7854, 0.4051, 0.7841, 0.005644, 0.7837, 0.1035, 0.7682, 0.1046, 0.7686, 0.005644, 0.7996, 0.005644, 0.7993, 0.1056, 0.7837, 0.1035, 0.7841, 0.005644, 0.7993, 0.1056, 0.8006, 0.2577, 0.785, 0.2534, 0.7837, 0.1035, 0.7535, 0.5094, 0.7524, 0.6323, 0.7368, 0.6284, 0.7378, 0.507, 0.7691, 0.5111, 0.7681, 0.633, 0.7524, 0.6323, 0.7535, 0.5094, 0.7681, 0.633, 0.767, 0.7914, 0.7513, 0.7913, 0.7524, 0.6323, 0.754, 0.2489, 0.7542, 0.4007, 0.7386, 0.3992, 0.7384, 0.2489, 0.7695, 0.2534, 0.7698, 0.4038, 0.7542, 0.4007, 0.754, 0.2489, 0.7698, 0.4038, 0.7691, 0.5111, 0.7535, 0.5094, 0.7542, 0.4007, 0.7531, 0.005644, 0.7526, 0.1022, 0.7372, 0.103, 0.7377, 0.005644, 0.7686, 0.005644, 0.7682, 0.1046, 0.7526, 0.1022, 0.7531, 0.005644, 0.7682, 0.1046, 0.7695, 0.2534, 0.754, 0.2489, 0.7526, 0.1022, 0.7222, 0.505, 0.7211, 0.6275, 0.7055, 0.6235, 0.7066, 0.5025, 0.7378, 0.507, 0.7368, 0.6284, 0.7211, 0.6275, 0.7222, 0.505, 0.7368, 0.6284, 0.7356, 0.7871, 0.7199, 0.7869, 0.7211, 0.6275, 0.7228, 0.2443, 0.7231, 0.396, 0.7075, 0.3943, 0.7073, 0.2443, 0.7384, 0.2489, 0.7386, 0.3992, 0.7231, 0.396, 0.7228, 0.2443, 0.7386, 0.3992, 0.7378, 0.507, 0.7222, 0.505, 0.7231, 0.396, 0.7223, 0.005644, 0.7217, 0.1003, 0.7062, 0.1007, 0.7069, 0.005644, 0.7377, 0.005644, 0.7372, 0.103, 0.7217, 0.1003, 0.7223, 0.005644, 0.7372, 0.103, 0.7384, 0.2489, 0.7228, 0.2443, 0.7217, 0.1003, 0.691, 0.5005, 0.6899, 0.6226, 0.6743, 0.6186, 0.6754, 0.498, 0.7066, 0.5025, 0.7055, 0.6235, 0.6899, 0.6226, 0.691, 0.5005, 0.7055, 0.6235, 0.7043, 0.7825, 0.6886, 0.7825, 0.6899, 0.6226, 0.6917, 0.2397, 0.6918, 0.3911, 0.6762, 0.3894, 0.6761, 0.2398, 0.7073, 0.2443, 0.7075, 0.3943, 0.6918, 0.3911, 0.6917, 0.2397, 0.7075, 0.3943, 0.7066, 0.5025, 0.691, 0.5005, 0.6918, 0.3911, 0.6915, 0.005644, 0.6907, 0.09798, 0.6753, 0.09861, 0.676, 0.005644, 0.7069, 0.005644, 0.7062, 0.1007, 0.6907, 0.09798, 0.6915, 0.005644, 0.7062, 0.1007, 0.7073, 0.2443, 0.6917, 0.2397, 0.6907, 0.09798, 0.6598, 0.496, 0.6587, 0.6176, 0.6431, 0.6137, 0.6442, 0.4935, 0.6754, 0.498, 0.6743, 0.6186, 0.6587, 0.6176, 0.6598, 0.496, 0.6743, 0.6186, 0.673, 0.7781, 0.6574, 0.7783, 0.6587, 0.6176, 0.6605, 0.2354, 0.6606, 0.3862, 0.6449, 0.3846, 0.6449, 0.2355, 0.6761, 0.2398, 0.6762, 0.3894, 0.6606, 0.3862, 0.6605, 0.2354, 0.6762, 0.3894, 0.6754, 0.498, 0.6598, 0.496, 0.6606, 0.3862, 0.6606, 0.005644, 0.6597, 0.09623, 0.6442, 0.09704, 0.645, 0.005644, 0.676, 0.005644, 0.6753, 0.09861, 0.6597, 0.09623, 0.6606, 0.005644, 0.6753, 0.09861, 0.6761, 0.2398, 0.6605, 0.2354, 0.6597, 0.09623, 0.6285, 0.4917, 0.6275, 0.6128, 0.6119, 0.6091, 0.6129, 0.4893, 0.6442, 0.4935, 0.6431, 0.6137, 0.6275, 0.6128, 0.6285, 0.4917, 0.6431, 0.6137, 0.6419, 0.774, 0.6263, 0.7743, 0.6275, 0.6128, 0.6292, 0.2313, 0.6293, 0.3815, 0.6136, 0.38, 0.6136, 0.2315, 0.6449, 0.2355, 0.6449, 0.3846, 0.6293, 0.3815, 0.6292, 0.2313, 0.6449, 0.3846, 0.6442, 0.4935, 0.6285, 0.4917, 0.6293, 0.3815, 0.6295, 0.005644, 0.6287, 0.09493, 0.6131, 0.09582, 0.6139, 0.005644, 0.645, 0.005644, 0.6442, 0.09704, 0.6287, 0.09493, 0.6295, 0.005644, 0.6442, 0.09704, 0.6449, 0.2355, 0.6292, 0.2313, 0.6287, 0.09493, 0.5973, 0.4876, 0.5964, 0.6084, 0.5808, 0.6049, 0.5817, 0.4855, 0.6129, 0.4893, 0.6119, 0.6091, 0.5964, 0.6084, 0.5973, 0.4876, 0.6119, 0.6091, 0.6108, 0.7702, 0.5953, 0.7706, 0.5964, 0.6084, 0.5978, 0.2274, 0.598, 0.3771, 0.5823, 0.376, 0.5821, 0.2276, 0.6136, 0.2315, 0.6136, 0.38, 0.598, 0.3771, 0.5978, 0.2274, 0.6136, 0.38, 0.6129, 0.4893, 0.5973, 0.4876, 0.598, 0.3771, 0.5982, 0.005644, 0.5974, 0.09393, 0.5818, 0.09479, 0.5825, 0.005644, 0.6139, 0.005644, 0.6131, 0.09582, 0.5974, 0.09393, 0.5982, 0.005644, 0.6131, 0.09582, 0.6136, 0.2315, 0.5978, 0.2274, 0.5974, 0.09393, 0.5661, 0.4841, 0.5652, 0.6045, 0.5497, 0.6014, 0.5504, 0.4823, 0.5817, 0.4855, 0.5808, 0.6049, 0.5652, 0.6045, 0.5661, 0.4841, 0.5808, 0.6049, 0.5799, 0.7667, 0.5644, 0.7672, 0.5652, 0.6045, 0.5663, 0.2238, 0.5666, 0.3733, 0.5509, 0.3725, 0.5506, 0.224, 0.5821, 0.2276, 0.5823, 0.376, 0.5666, 0.3733, 0.5663, 0.2238, 0.5823, 0.376, 0.5817, 0.4855, 0.5661, 0.4841, 0.5666, 0.3733, 0.5667, 0.005644, 0.5661, 0.09304, 0.5503, 0.09377, 0.5509, 0.005644, 0.5825, 0.005644, 0.5818, 0.09479, 0.5661, 0.09304, 0.5667, 0.005644, 0.5818, 0.09479, 0.5821, 0.2276, 0.5663, 0.2238, 0.5661, 0.09304, 0.5348, 0.4812, 0.5342, 0.6012, 0.5186, 0.5986, 0.5192, 0.4797, 0.5504, 0.4823, 0.5497, 0.6014, 0.5342, 0.6012, 0.5348, 0.4812, 0.5497, 0.6014, 0.5489, 0.7637, 0.5335, 0.7643, 0.5342, 0.6012, 0.5348, 0.2208, 0.5352, 0.3702, 0.5195, 0.3697, 0.519, 0.2213, 0.5506, 0.224, 0.5509, 0.3725, 0.5352, 0.3702, 0.5348, 0.2208, 0.5509, 0.3725, 0.5504, 0.4823, 0.5348, 0.4812, 0.5352, 0.3702, 0.535, 0.005644, 0.5345, 0.09202, 0.5186, 0.09253, 0.519, 0.005644, 0.5509, 0.005644, 0.5503, 0.09377, 0.5345, 0.09202, 0.535, 0.005644, 0.5503, 0.09377, 0.5506, 0.224, 0.5348, 0.2208, 0.5345, 0.09202, 0.5035, 0.479, 0.5031, 0.5988, 0.4876, 0.5967, 0.4879, 0.4779, 0.5192, 0.4797, 0.5186, 0.5986, 0.5031, 0.5988, 0.5035, 0.479, 0.5186, 0.5986, 0.518, 0.7611, 0.5026, 0.7619, 0.5031, 0.5988, 0.5032, 0.2185, 0.5037, 0.3679, 0.488, 0.3678, 0.4873, 0.2193, 0.519, 0.2213, 0.5195, 0.3697, 0.5037, 0.3679, 0.5032, 0.2185, 0.5195, 0.3697, 0.5192, 0.4797, 0.5035, 0.479, 0.5037, 0.3679, 0.503, 0.005644, 0.5027, 0.09059, 0.4868, 0.09105, 0.4869, 0.005644, 0.519, 0.005644, 0.5186, 0.09253, 0.5027, 0.09059, 0.503, 0.005644, 0.5186, 0.09253, 0.519, 0.2213, 0.5032, 0.2185, 0.5027, 0.09059, 0.4723, 0.4776, 0.472, 0.5972, 0.4565, 0.5957, 0.4566, 0.477, 0.4879, 0.4779, 0.4876, 0.5967, 0.472, 0.5972, 0.4723, 0.4776, 0.4876, 0.5967, 0.4872, 0.7592, 0.4718, 0.7604, 0.472, 0.5972, 0.4715, 0.2172, 0.4723, 0.3665, 0.4566, 0.3667, 0.4557, 0.2183, 0.4873, 0.2193, 0.488, 0.3678, 0.4723, 0.3665, 0.4715, 0.2172, 0.488, 0.3678, 0.4879, 0.4779, 0.4723, 0.4776, 0.4723, 0.3665, 0.4708, 0.005644, 0.4709, 0.08938, 0.4549, 0.09021, 0.4547, 0.005644, 0.4869, 0.005644, 0.4868, 0.09105, 0.4709, 0.08938, 0.4708, 0.005644, 0.4868, 0.09105, 0.4873, 0.2193, 0.4715, 0.2172, 0.4709, 0.08938, 0.441, 0.4771, 0.441, 0.5966, 0.4255, 0.5956, 0.4254, 0.477, 0.4566, 0.477, 0.4565, 0.5957, 0.441, 0.5966, 0.441, 0.4771, 0.4565, 0.5957, 0.4564, 0.7583, 0.441, 0.7598, 0.441, 0.5966, 0.4398, 0.2169, 0.4408, 0.366, 0.4251, 0.3667, 0.424, 0.2182, 0.4557, 0.2183, 0.4566, 0.3667, 0.4408, 0.366, 0.4398, 0.2169, 0.4566, 0.3667, 0.4566, 0.477, 0.441, 0.4771, 0.4408, 0.366, 0.4386, 0.005644, 0.4389, 0.08893, 0.423, 0.09017, 0.4225, 0.005644, 0.4547, 0.005644, 0.4549, 0.09021, 0.4389, 0.08893, 0.4386, 0.005644, 0.4549, 0.09021, 0.4557, 0.2183, 0.4398, 0.2169, 0.4389, 0.08893, 0.4097, 0.4775, 0.4099, 0.5971, 0.3944, 0.5965, 0.3941, 0.4778, 0.4254, 0.477, 0.4255, 0.5956, 0.4099, 0.5971, 0.4097, 0.4775, 0.4255, 0.5956, 0.4256, 0.7583, 0.4102, 0.7603, 0.4099, 0.5971, 0.4081, 0.2171, 0.4093, 0.3664, 0.3936, 0.3676, 0.3923, 0.2191, 0.424, 0.2182, 0.4251, 0.3667, 0.4093, 0.3664, 0.4081, 0.2171, 0.4251, 0.3667, 0.4254, 0.477, 0.4097, 0.4775, 0.4093, 0.3664, 0.4064, 0.005644, 0.407, 0.08928, 0.3911, 0.09091, 0.3903, 0.005644, 0.4225, 0.005644, 0.423, 0.09017, 0.407, 0.08928, 0.4064, 0.005644, 0.423, 0.09017, 0.424, 0.2182, 0.4081, 0.2171, 0.407, 0.08928, 0.3785, 0.4788, 0.3789, 0.5986, 0.3633, 0.5984, 0.3628, 0.4795, 0.3941, 0.4778, 0.3944, 0.5965, 0.3789, 0.5986, 0.3785, 0.4788, 0.3944, 0.5965, 0.3947, 0.7591, 0.3793, 0.7618, 0.3789, 0.5986, 0.3765, 0.2183, 0.3779, 0.3677, 0.3622, 0.3694, 0.3607, 0.221, 0.3923, 0.2191, 0.3936, 0.3676, 0.3779, 0.3677, 0.3765, 0.2183, 0.3936, 0.3676, 0.3941, 0.4778, 0.3785, 0.4788, 0.3779, 0.3677, 0.3742, 0.005644, 0.3751, 0.09041, 0.3592, 0.09241, 0.3581, 0.005644, 0.3903, 0.005644, 0.3911, 0.09091, 0.3751, 0.09041, 0.3742, 0.005644, 0.3911, 0.09091, 0.3923, 0.2191, 0.3765, 0.2183, 0.3751, 0.09041, 0.3472, 0.4809, 0.3478, 0.6009, 0.3323, 0.6011, 0.3316, 0.482, 0.3628, 0.4795, 0.3633, 0.5984, 0.3478, 0.6009, 0.3472, 0.4809, 0.3633, 0.5984, 0.3639, 0.7608, 0.3485, 0.764, 0.3478, 0.6009, 0.3449, 0.2205, 0.3465, 0.3699, 0.3308, 0.3722, 0.3291, 0.2237, 0.3607, 0.221, 0.3622, 0.3694, 0.3465, 0.3699, 0.3449, 0.2205, 0.3622, 0.3694, 0.3628, 0.4795, 0.3472, 0.4809, 0.3465, 0.3699, 0.342, 0.005644, 0.3433, 0.09227, 0.3274, 0.09462, 0.3261, 0.005644, 0.3581, 0.005644, 0.3592, 0.09241, 0.3433, 0.09227, 0.342, 0.005644, 0.3592, 0.09241, 0.3607, 0.221, 0.3449, 0.2205, 0.3433, 0.09227, 0.3159, 0.4837, 0.3167, 0.6041, 0.3012, 0.6045, 0.3003, 0.4851, 0.3316, 0.482, 0.3323, 0.6011, 0.3167, 0.6041, 0.3159, 0.4837, 0.3323, 0.6011, 0.333, 0.7633, 0.3176, 0.767, 0.3167, 0.6041, 0.3133, 0.2234, 0.3151, 0.3729, 0.2994, 0.3756, 0.2976, 0.2271, 0.3291, 0.2237, 0.3308, 0.3722, 0.3151, 0.3729, 0.3133, 0.2234, 0.3308, 0.3722, 0.3316, 0.482, 0.3159, 0.4837, 0.3151, 0.3729, 0.3101, 0.005644, 0.3115, 0.09475, 0.2957, 0.09745, 0.2941, 0.005644, 0.3261, 0.005644, 0.3274, 0.09462, 0.3115, 0.09475, 0.3101, 0.005644, 0.3274, 0.09462, 0.3291, 0.2237, 0.3133, 0.2234, 0.3115, 0.09475, 0.2847, 0.4872, 0.2856, 0.6079, 0.2701, 0.6086, 0.2691, 0.4889, 0.3003, 0.4851, 0.3012, 0.6045, 0.2856, 0.6079, 0.2847, 0.4872, 0.3012, 0.6045, 0.3021, 0.7666, 0.2866, 0.7707, 0.2856, 0.6079, 0.2818, 0.227, 0.2837, 0.3766, 0.268, 0.3795, 0.2661, 0.2312, 0.2976, 0.2271, 0.2994, 0.3756, 0.2837, 0.3766, 0.2818, 0.227, 0.2994, 0.3756, 0.3003, 0.4851, 0.2847, 0.4872, 0.2837, 0.3766, 0.2781, 0.005644, 0.2798, 0.09754, 0.2639, 0.1001, 0.2621, 0.005644, 0.2941, 0.005644, 0.2957, 0.09745, 0.2798, 0.09754, 0.2781, 0.005644, 0.2957, 0.09745, 0.2976, 0.2271, 0.2818, 0.227, 0.2798, 0.09754, 0.2535, 0.4912, 0.2545, 0.6123, 0.2389, 0.6131, 0.2378, 0.493, 0.2691, 0.4889, 0.2701, 0.6086, 0.2545, 0.6123, 0.2535, 0.4912, 0.2701, 0.6086, 0.2711, 0.7704, 0.2556, 0.7747, 0.2545, 0.6123, 0.2504, 0.2313, 0.2524, 0.3809, 0.2367, 0.384, 0.2347, 0.2357, 0.2661, 0.2312, 0.268, 0.3795, 0.2524, 0.3809, 0.2504, 0.2313, 0.268, 0.3795, 0.2691, 0.4889, 0.2535, 0.4912, 0.2524, 0.3809, 0.246, 0.005644, 0.248, 0.09971, 0.2321, 0.102, 0.23, 0.005644, 0.2621, 0.005644, 0.2639, 0.1001, 0.248, 0.09971, 0.246, 0.005644, 0.2639, 0.1001, 0.2661, 0.2312, 0.2504, 0.2313, 0.248, 0.09971, 0.2222, 0.4955, 0.2233, 0.617, 0.2077, 0.618, 0.2066, 0.4975, 0.2378, 0.493, 0.2389, 0.6131, 0.2233, 0.617, 0.2222, 0.4955, 0.2389, 0.6131, 0.2401, 0.7745, 0.2245, 0.7788, 0.2233, 0.617, 0.219, 0.2359, 0.2211, 0.3856, 0.2055, 0.3888, 0.2034, 0.2405, 0.2347, 0.2357, 0.2367, 0.384, 0.2211, 0.3856, 0.219, 0.2359, 0.2367, 0.384, 0.2378, 0.493, 0.2222, 0.4955, 0.2211, 0.3856, 0.214, 0.005644, 0.2161, 0.1013, 0.2002, 0.1036, 0.1979, 0.005644, 0.23, 0.005644, 0.2321, 0.102, 0.2161, 0.1013, 0.214, 0.005644, 0.2321, 0.102, 0.2347, 0.2357, 0.219, 0.2359, 0.2161, 0.1013, 0.191, 0.5, 0.1921, 0.622, 0.1765, 0.623, 0.1754, 0.502, 0.2066, 0.4975, 0.2077, 0.618, 0.1921, 0.622, 0.191, 0.5, 0.2077, 0.618, 0.209, 0.7787, 0.1934, 0.783, 0.1921, 0.622, 0.1877, 0.2405, 0.1898, 0.3905, 0.1742, 0.3938, 0.1721, 0.245, 0.2034, 0.2405, 0.2055, 0.3888, 0.1898, 0.3905, 0.1877, 0.2405, 0.2055, 0.3888, 0.2066, 0.4975, 0.191, 0.5, 0.1898, 0.3905, 0.1819, 0.005644, 0.1842, 0.1027, 0.1684, 0.1048, 0.166, 0.005644, 0.1979, 0.005644, 0.2002, 0.1036, 0.1842, 0.1027, 0.1819, 0.005644, 0.2002, 0.1036, 0.2034, 0.2405, 0.1877, 0.2405, 0.1842, 0.1027, 0.1598, 0.5045, 0.1609, 0.6269, 0.1452, 0.6278, 0.1442, 0.5065, 0.1754, 0.502, 0.1765, 0.623, 0.1609, 0.6269, 0.1598, 0.5045, 0.1765, 0.623, 0.1777, 0.7828, 0.1621, 0.7871, 0.1609, 0.6269, 0.1564, 0.2448, 0.1586, 0.3954, 0.1431, 0.3986, 0.1408, 0.2492, 0.1721, 0.245, 0.1742, 0.3938, 0.1586, 0.3954, 0.1564, 0.2448, 0.1742, 0.3938, 0.1754, 0.502, 0.1598, 0.5045, 0.1586, 0.3954, 0.15, 0.005644, 0.1524, 0.1038, 0.1367, 0.106, 0.1341, 0.005644, 0.166, 0.005644, 0.1684, 0.1048, 0.1524, 0.1038, 0.15, 0.005644, 0.1684, 0.1048, 0.1721, 0.245, 0.1564, 0.2448, 0.1524, 0.1038, 0.1285, 0.5089, 0.1296, 0.6317, 0.1139, 0.6325, 0.1129, 0.5107, 0.1442, 0.5065, 0.1452, 0.6278, 0.1296, 0.6317, 0.1285, 0.5089, 0.1452, 0.6278, 0.1464, 0.7869, 0.1308, 0.791, 0.1296, 0.6317, 0.1252, 0.249, 0.1275, 0.4002, 0.1119, 0.4033, 0.1096, 0.2532, 0.1408, 0.2492, 0.1431, 0.3986, 0.1275, 0.4002, 0.1252, 0.249, 0.1431, 0.3986, 0.1442, 0.5065, 0.1285, 0.5089, 0.1275, 0.4002, 0.1183, 0.005644, 0.1208, 0.105, 0.1051, 0.1072, 0.1025, 0.005644, 0.1341, 0.005644, 0.1367, 0.106, 0.1208, 0.105, 0.1183, 0.005644, 0.1367, 0.106, 0.1408, 0.2492, 0.1252, 0.249, 0.1208, 0.105, 0.0973, 0.5129, 0.09825, 0.6361, 0.08256, 0.6367, 0.08168, 0.5145, 0.1129, 0.5107, 0.1139, 0.6325, 0.09825, 0.6361, 0.0973, 0.5129, 0.1139, 0.6325, 0.115, 0.791, 0.09931, 0.7949, 0.09825, 0.6361, 0.09402, 0.2529, 0.09633, 0.4046, 0.08078, 0.4075, 0.07854, 0.2569, 0.1096, 0.2532, 0.1119, 0.4033, 0.09633, 0.4046, 0.09402, 0.2529, 0.1119, 0.4033, 0.1129, 0.5107, 0.0973, 0.5129, 0.09633, 0.4046, 0.08682, 0.005644, 0.08937, 0.1064, 0.07379, 0.1087, 0.07121, 0.005644, 0.1025, 0.005644, 0.1051, 0.1072, 0.08937, 0.1064, 0.08682, 0.005644, 0.1051, 0.1072, 0.1096, 0.2532, 0.09402, 0.2529, 0.08937, 0.1064, 0.06606, 0.5164, 0.06687, 0.64, 0.05116, 0.6403, 0.05043, 0.5177, 0.08168, 0.5145, 0.08256, 0.6367, 0.06687, 0.64, 0.06606, 0.5164, 0.08256, 0.6367, 0.08354, 0.7949, 0.06778, 0.7985, 0.06687, 0.64, 0.06297, 0.2565, 0.06522, 0.4085, 0.04968, 0.411, 0.04753, 0.2602, 0.07854, 0.2569, 0.08078, 0.4075, 0.06522, 0.4085, 0.06297, 0.2565, 0.08078, 0.4075, 0.08168, 0.5145, 0.06606, 0.5164, 0.06522, 0.4085, 0.05565, 0.005644, 0.05818, 0.108, 0.04272, 0.1104, 0.0402, 0.005644, 0.07121, 0.005644, 0.07379, 0.1087, 0.05818, 0.108, 0.05565, 0.005644, 0.07379, 0.1087, 0.07854, 0.2569, 0.06297, 0.2565, 0.05818, 0.108, 0.0348, 0.5194, 0.03545, 0.6432, 0.01962, 0.6431, 0.019, 0.5203, 0.05043, 0.5177, 0.05116, 0.6403, 0.03545, 0.6432, 0.0348, 0.5194, 0.05116, 0.6403, 0.05197, 0.7983, 0.03616, 0.8014, 0.03545, 0.6432, 0.03201, 0.2597, 0.03412, 0.4117, 0.01837, 0.4137, 0.01639, 0.263, 0.04753, 0.2602, 0.04968, 0.411, 0.03412, 0.4117, 0.03201, 0.2597, 0.04968, 0.411, 0.05043, 0.5177, 0.0348, 0.5194, 0.03412, 0.4117, 0.02482, 0.005644, 0.02725, 0.1099, 0.01172, 0.1123, 0.009358, 0.005644, 0.0402, 0.005644, 0.04272, 0.1104, 0.02725, 0.1099, 0.02482, 0.005644, 0.04272, 0.1104, 0.04753, 0.2602, 0.03201, 0.2597, 0.02725, 0.1099, 0.03616, 0.8014, 0.03696, 0.919, 0.02094, 0.9188, 0.02026, 0.8009, 0.05197, 0.7983, 0.05287, 0.9169, 0.03696, 0.919, 0.03616, 0.8014, 0.05287, 0.9169, 0.05413, 0.996, 0.03808, 0.996, 0.03696, 0.919, 0.06778, 0.7985, 0.06878, 0.9171, 0.05287, 0.9169, 0.05197, 0.7983, 0.08354, 0.7949, 0.08463, 0.9151, 0.06878, 0.9171, 0.06778, 0.7985, 0.08463, 0.9151, 0.08615, 0.996, 0.07018, 0.996, 0.06878, 0.9171, 0.09931, 0.7949, 0.1005, 0.9155, 0.08463, 0.9151, 0.08354, 0.7949, 0.115, 0.791, 0.1163, 0.9135, 0.1005, 0.9155, 0.09931, 0.7949, 0.1163, 0.9135, 0.118, 0.996, 0.1021, 0.996, 0.1005, 0.9155, 0.1308, 0.791, 0.132, 0.9139, 0.1163, 0.9135, 0.115, 0.791, 0.1464, 0.7869, 0.1478, 0.9119, 0.132, 0.9139, 0.1308, 0.791, 0.1478, 0.9119, 0.1496, 0.996, 0.1338, 0.996, 0.132, 0.9139, 0.1621, 0.7871, 0.1635, 0.9123, 0.1478, 0.9119, 0.1464, 0.7869, 0.1777, 0.7828, 0.1791, 0.9103, 0.1635, 0.9123, 0.1621, 0.7871, 0.1791, 0.9103, 0.181, 0.996, 0.1653, 0.996, 0.1635, 0.9123, 0.1934, 0.783, 0.1947, 0.9106, 0.1791, 0.9103, 0.1777, 0.7828, 0.209, 0.7787, 0.2103, 0.9085, 0.1947, 0.9106, 0.1934, 0.783, 0.2103, 0.9085, 0.2122, 0.996, 0.1966, 0.996, 0.1947, 0.9106, 0.2245, 0.7788, 0.2259, 0.9087, 0.2103, 0.9085, 0.209, 0.7787, 0.2401, 0.7745, 0.2414, 0.9066, 0.2259, 0.9087, 0.2245, 0.7788, 0.2414, 0.9066, 0.2431, 0.996, 0.2277, 0.996, 0.2259, 0.9087, 0.2556, 0.7747, 0.2569, 0.9072, 0.2414, 0.9066, 0.2401, 0.7745, 0.2711, 0.7704, 0.2723, 0.9053, 0.2569, 0.9072, 0.2556, 0.7747, 0.2723, 0.9053, 0.2739, 0.996, 0.2586, 0.996, 0.2569, 0.9072, 0.2866, 0.7707, 0.2878, 0.906, 0.2723, 0.9053, 0.2711, 0.7704, 0.3021, 0.7666, 0.3031, 0.9042, 0.2878, 0.906, 0.2866, 0.7707, 0.3031, 0.9042, 0.3045, 0.996, 0.2892, 0.996, 0.2878, 0.906, 0.3176, 0.767, 0.3185, 0.9051, 0.3031, 0.9042, 0.3021, 0.7666, 0.333, 0.7633, 0.3339, 0.9034, 0.3185, 0.9051, 0.3176, 0.767, 0.3339, 0.9034, 0.335, 0.996, 0.3198, 0.996, 0.3185, 0.9051, 0.3485, 0.764, 0.3492, 0.9043, 0.3339, 0.9034, 0.333, 0.7633, 0.3639, 0.7608, 0.3645, 0.9026, 0.3492, 0.9043, 0.3485, 0.764, 0.3645, 0.9026, 0.3653, 0.996, 0.3502, 0.996, 0.3492, 0.9043, 0.3793, 0.7618, 0.3798, 0.9035, 0.3645, 0.9026, 0.3639, 0.7608, 0.3947, 0.7591, 0.3951, 0.9018, 0.3798, 0.9035, 0.3793, 0.7618, 0.3951, 0.9018, 0.3956, 0.996, 0.3805, 0.996, 0.3798, 0.9035, 0.4102, 0.7603, 0.4104, 0.9028, 0.3951, 0.9018, 0.3947, 0.7591, 0.4256, 0.7583, 0.4257, 0.9012, 0.4104, 0.9028, 0.4102, 0.7603, 0.4257, 0.9012, 0.4258, 0.996, 0.4107, 0.996, 0.4104, 0.9028, 0.441, 0.7598, 0.441, 0.9022, 0.4257, 0.9012, 0.4256, 0.7583, 0.4564, 0.7583, 0.4562, 0.9006, 0.441, 0.9022, 0.441, 0.7598, 0.4562, 0.9006, 0.456, 0.996, 0.4409, 0.996, 0.441, 0.9022, 0.4718, 0.7604, 0.4715, 0.9017, 0.4562, 0.9006, 0.4564, 0.7583, 0.4872, 0.7592, 0.4868, 0.9002, 0.4715, 0.9017, 0.4718, 0.7604, 0.4868, 0.9002, 0.4863, 0.996, 0.4711, 0.996, 0.4715, 0.9017, 0.5026, 0.7619, 0.5021, 0.9014, 0.4868, 0.9002, 0.4872, 0.7592, 0.518, 0.7611, 0.5174, 0.8999, 0.5021, 0.9014, 0.5026, 0.7619, 0.5174, 0.8999, 0.5166, 0.996, 0.5014, 0.996, 0.5021, 0.9014, 0.5335, 0.7643, 0.5327, 0.9013, 0.5174, 0.8999, 0.518, 0.7611, 0.5489, 0.7637, 0.5481, 0.9, 0.5327, 0.9013, 0.5335, 0.7643, 0.5481, 0.9, 0.5469, 0.996, 0.5317, 0.996, 0.5327, 0.9013, 0.5644, 0.7672, 0.5634, 0.9016, 0.5481, 0.9, 0.5489, 0.7637, 0.5799, 0.7667, 0.5788, 0.9007, 0.5634, 0.9016, 0.5644, 0.7672, 0.5788, 0.9007, 0.5774, 0.996, 0.5621, 0.996, 0.5634, 0.9016, 0.5953, 0.7706, 0.5942, 0.9025, 0.5788, 0.9007, 0.5799, 0.7667, 0.6108, 0.7702, 0.6096, 0.902, 0.5942, 0.9025, 0.5953, 0.7706, 0.6096, 0.902, 0.608, 0.996, 0.5927, 0.996, 0.5942, 0.9025, 0.6263, 0.7743, 0.6251, 0.904, 0.6096, 0.902, 0.6108, 0.7702, 0.6419, 0.774, 0.6406, 0.9036, 0.6251, 0.904, 0.6263, 0.7743, 0.6406, 0.9036, 0.6388, 0.996, 0.6234, 0.996, 0.6251, 0.904, 0.6574, 0.7783, 0.6561, 0.9056, 0.6406, 0.9036, 0.6419, 0.774, 0.673, 0.7781, 0.6717, 0.9052, 0.6561, 0.9056, 0.6574, 0.7783, 0.6717, 0.9052, 0.6698, 0.996, 0.6543, 0.996, 0.6561, 0.9056, 0.6886, 0.7825, 0.6872, 0.9073, 0.6717, 0.9052, 0.673, 0.7781, 0.7043, 0.7825, 0.7029, 0.9071, 0.6872, 0.9073, 0.6886, 0.7825, 0.7029, 0.9071, 0.701, 0.996, 0.6854, 0.996, 0.6872, 0.9073, 0.7199, 0.7869, 0.7185, 0.9093, 0.7029, 0.9071, 0.7043, 0.7825, 0.7356, 0.7871, 0.7343, 0.9092, 0.7185, 0.9093, 0.7199, 0.7869, 0.7343, 0.9092, 0.7324, 0.996, 0.7167, 0.996, 0.7185, 0.9093, 0.7513, 0.7913, 0.75, 0.9115, 0.7343, 0.9092, 0.7356, 0.7871, 0.767, 0.7914, 0.7658, 0.9116, 0.75, 0.9115, 0.7513, 0.7913, 0.7658, 0.9116, 0.7641, 0.996, 0.7482, 0.996, 0.75, 0.9115, 0.7827, 0.7954, 0.7816, 0.9142, 0.7658, 0.9116, 0.767, 0.7914, 0.7985, 0.7953, 0.7974, 0.9145, 0.7816, 0.9142, 0.7827, 0.7954, 0.7974, 0.9145, 0.7959, 0.996, 0.78, 0.996, 0.7816, 0.9142, 0.8143, 0.7989, 0.8133, 0.917, 0.7974, 0.9145, 0.7985, 0.7953, 0.8301, 0.7986, 0.8292, 0.917, 0.8133, 0.917, 0.8143, 0.7989, 0.8292, 0.917, 0.828, 0.996, 0.8119, 0.996, 0.8133, 0.917, 0.8459, 0.8017, 0.8451, 0.9192, 0.8292, 0.917, 0.8301, 0.7986, 0.8617, 0.8012, 0.8611, 0.919, 0.8451, 0.9192, 0.8459, 0.8017, 0.8611, 0.919, 0.8602, 0.996, 0.844, 0.996, 0.8451, 0.9192, 0.8776, 0.8038, 0.877, 0.9209, 0.8611, 0.919, 0.8617, 0.8012, 0.8934, 0.8029, 0.893, 0.9204, 0.877, 0.9209, 0.8776, 0.8038, 0.893, 0.9204, 0.8925, 0.996, 0.8763, 0.996, 0.877, 0.9209, 0.9093, 0.8049, 0.909, 0.9219, 0.893, 0.9204, 0.8934, 0.8029, 0.9252, 0.8038, 0.925, 0.9211, 0.909, 0.9219, 0.9093, 0.8049, 0.925, 0.9211, 0.9249, 0.996, 0.9087, 0.996, 0.909, 0.9219, 0.941, 0.8053, 0.941, 0.9223, 0.925, 0.9211, 0.9252, 0.8038, 0.9569, 0.8037, 0.9571, 0.921, 0.941, 0.9223, 0.941, 0.8053, 0.9571, 0.921, 0.9573, 0.996, 0.9411, 0.996, 0.941, 0.9223, 0.9728, 0.8049, 0.9731, 0.9219, 0.9571, 0.921, 0.9569, 0.8037, 0.9886, 0.8028, 0.9891, 0.9203, 0.9731, 0.9219, 0.9728, 0.8049, 0.9891, 0.9203, 0.9897, 0.996, 0.9735, 0.996, 0.9731, 0.9219, 1.004, 0.8033, 1.005, 0.9208, 0.9891, 0.9203, 0.9886, 0.8028, 0.02026, 0.8009, 0.02094, 0.9188, 9.565e-05, 0.9208, 9.565e-05, 0.8036, 0.02094, 0.9188, 0.0219, 0.996, 9.565e-05, 0.996, 9.565e-05, 0.9208])
me_cylinder.use_remesh_preserve_volume = False
me_cylinder.use_remesh_preserve_attributes = False
me_cylinder.use_mirror_vertex_groups = False
me_cylinder.update()

# ---- objects
ob_curved_cylinder = bpy.data.objects.new('Curved Cylinder', me_cylinder)
ob_lamp = bpy.data.objects.new('Lamp', light_lamp)
ob_camera = bpy.data.objects.new('Camera', cam_camera)

# ---- transforms, parenting, visibility, modifiers, constraints
ob_curved_cylinder.location = (0.0, 0.0, 0.0)
ob_curved_cylinder.lineart.crease_threshold = 0.0
ob_lamp.location = (4.076, 1.005, 5.904)
ob_lamp.rotation_euler = (0.6503, 0.05522, 1.866)
ob_lamp.lock_rotations_4d = False
ob_lamp.empty_display_type = 'ARROWS'
ob_lamp.color = (0.0, 0.0, 0.0, 0.0)
ob_lamp.lineart.crease_threshold = 0.0
ob_camera.location = (7.481, -6.508, 5.344)
ob_camera.rotation_euler = (1.109, 0.0, 0.8149)
ob_camera.lock_rotations_4d = False
ob_camera.empty_display_type = 'ARROWS'
ob_camera.color = (0.0, 0.0, 0.0, 0.0)
ob_camera.display_type = 'WIRE'
ob_camera.lineart.crease_threshold = 0.0

# ---- collection membership
col_collection_1.objects.link(ob_curved_cylinder)
col_collection_1.objects.link(ob_lamp)
col_collection_1.objects.link(ob_camera)

# ---- scene / render settings (as saved in the file)
scene.camera = ob_camera
scene.frame_start = 1; scene.frame_end = 250; scene.frame_set(1)
scene.render.engine = 'BLENDER_EEVEE_NEXT'
scene.render.resolution_percentage = 50
scene.render.dither_intensity = 0.0
scene.cycles.use_denoising = False
scene.cycles.samples = 128
scene.cycles.sampling_pattern = 'TABULATED_SOBOL'
scene.cycles.light_sampling_threshold = 0.0
scene.cycles.use_adaptive_sampling = False
scene.cycles.use_light_tree = False
scene.cycles.blur_glossy = 0.0
scene.cycles.sample_clamp_indirect = 0.0
scene.view_settings.view_transform = 'Standard'
bpy.context.view_layer.update()
